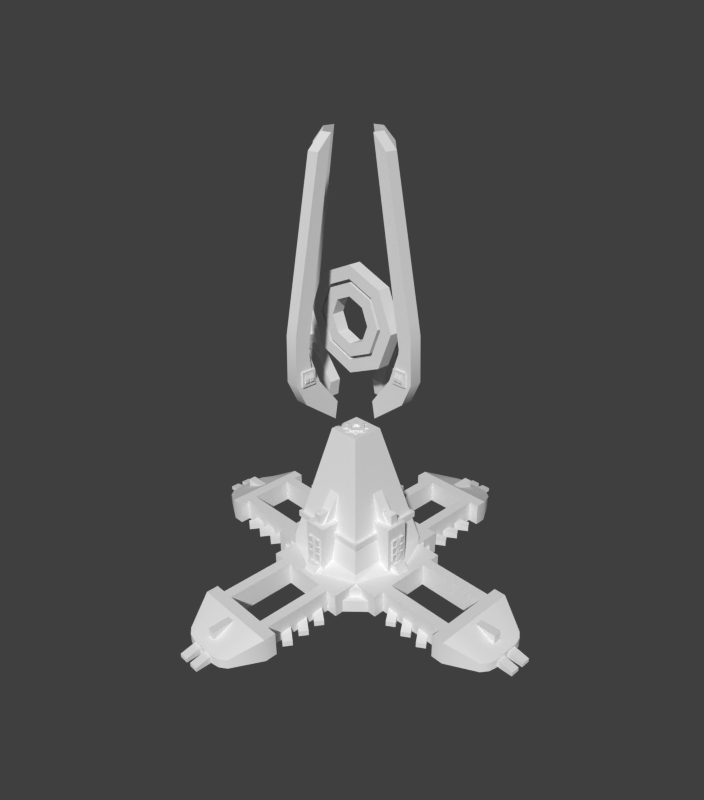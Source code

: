 # Source: Sensor_tower.blend  (saved by Blender 2.58.1; exported with 4.5.12 LTS)
import bpy
from mathutils import Matrix  # noqa: F401  (used for matrix-valued properties, if any)

bpy.ops.wm.read_factory_settings(use_empty=True)
scene = bpy.context.scene
scene.name = 'Scene'

# ---- collections
col_collection_1 = bpy.data.collections.new('Collection 1'); scene.collection.children.link(col_collection_1)

# ---- materials (node trees are filled in below, after node groups)
mat_material = bpy.data.materials.new('Material')
mat_material.alpha_threshold = 0.0
mat_material.use_transparent_shadow = False
mat_material.roughness = 0.5
mat_material.line_color = (0.0, 0.0, 0.0, 1.0)

# ---- material node trees

# ---- world
world_world = bpy.data.worlds.new('World'); scene.world = world_world
world_world.use_sun_shadow = False
world_world.sun_shadow_jitter_overblur = 0.0
world_world.cycles.sampling_method = 'MANUAL'
world_world.cycles.sample_map_resolution = 256

# ---- cameras
cam_camera = bpy.data.cameras.new('Camera')
cam_camera.clip_end = 100.0
cam_camera.lens = 35.0
cam_camera.ortho_scale = 7.314
cam_camera.dof.focus_distance = 0.0
cam_camera.dof.aperture_fstop = 128.0

# ---- meshes
me_cube_002 = bpy.data.meshes.new('Cube.002')
me_cube_002.from_pydata([(0.1279, -0.05298, -0.5677), (-0.05298, -0.1279, -0.5677), (-0.1279, 0.05298, -0.5677), (0.05298, 0.1279, -0.5677), (0.05298, -0.1279, -0.5677), (-0.1279, -0.05298, -0.5677), (-0.05298, 0.1279, -0.5677), (0.1279, 0.05298, -0.5677), (0.1279, -0.05298, -0.5164), (-0.05298, -0.1279, -0.5164), (-0.1279, 0.05298, -0.5164), (0.05298, 0.1279, -0.5164), (0.05298, -0.1279, -0.5164), (-0.1279, -0.05298, -0.5164), (-0.05298, 0.1279, -0.5164), (0.1279, 0.05298, -0.5164), (0.7071, -0.7071, -3.064), (-0.7071, -0.7071, -3.064), (-0.7071, 0.7071, -3.064), (0.7071, 0.7071, -3.064), (1.0, 6.159e-07, -2.684), (6.914e-07, -1.0, -2.684), (-1.0, -7.669e-07, -2.684), (-8.424e-07, 1.0, -2.684), (0.7071, -0.7071, -2.684), (-0.7071, -0.7071, -2.684), (-0.7071, 0.7071, -2.684), (0.7071, 0.7071, -2.684), (1.122, -0.7071, -2.684), (-0.7071, -1.122, -2.684), (-1.122, 0.7071, -2.684), (0.7071, 1.122, -2.684), (1.122, 6.159e-07, -2.684), (7.006e-07, -1.122, -2.684), (-1.122, -7.853e-07, -2.684), (-8.7e-07, 1.122, -2.684), (1.122, 0.7071, -2.684), (0.7071, -1.122, -2.684), (-1.122, -0.7071, -2.684), (-0.7071, 1.122, -2.684), (1.122, -0.7071, -3.064), (-0.7071, -1.122, -3.064), (-1.122, 0.7071, -3.064), (0.7071, 1.122, -3.064), (1.122, -4.371e-08, -3.064), (4.099e-08, -1.122, -3.064), (-1.122, -1.257e-07, -3.064), (-2.104e-07, 1.122, -3.064), (1.122, 0.7071, -3.064), (0.7071, -1.122, -3.064), (-1.122, -0.7071, -3.064), (-0.7071, 1.122, -3.064), (0.7071, -0.7071, -2.528), (-0.7071, -0.7071, -2.528), (-0.7071, 0.7071, -2.528), (0.7071, 0.7071, -2.528), (0.7071, 6.159e-07, -2.528), (6.693e-07, -0.7071, -2.528), (-0.7071, -7.227e-07, -2.528), (-7.761e-07, 0.7071, -2.528), (0.2547, 4.125e-07, -0.5522), (4.318e-07, -0.2547, -0.5522), (-0.2547, -4.51e-07, -0.5522), (-4.702e-07, 0.2547, -0.5522), (0.2547, -0.2547, -0.5522), (-0.2547, -0.2547, -0.5522), (-0.2547, 0.2547, -0.5522), (0.2547, 0.2547, -0.5522), (1.727e-09, 1.907e-07, -0.5522), (1.122, -0.3536, -2.684), (-0.3536, -1.122, -2.684), (-1.122, 0.3536, -2.684), (0.3536, 1.122, -2.684), (1.122, -0.3536, -3.064), (-0.3536, -1.122, -3.064), (-1.122, 0.3536, -3.064), (0.3536, 1.122, -3.064), (1.122, 0.3536, -2.684), (0.3536, -1.122, -2.684), (-1.122, -0.3536, -2.684), (-0.3536, 1.122, -2.684), (1.122, 0.3536, -3.064), (0.3536, -1.122, -3.064), (-1.122, -0.3536, -3.064), (-0.3536, 1.122, -3.064), (1.122, -0.5303, -2.684), (-0.5303, -1.122, -2.684), (-1.122, 0.5303, -2.684), (0.5303, 1.122, -2.684), (1.122, -0.5303, -3.064), (-0.5303, -1.122, -3.064), (-1.122, 0.5303, -3.064), (0.5303, 1.122, -3.064), (1.122, 0.5303, -2.684), (0.5303, -1.122, -2.684), (-1.122, -0.5303, -2.684), (-0.5303, 1.122, -2.684), (1.122, 0.5303, -3.064), (0.5303, -1.122, -3.064), (-1.122, -0.5303, -3.064), (-0.5303, 1.122, -3.064), (2.244, 0.5303, -3.064), (0.5303, -2.244, -3.064), (-2.244, -0.5303, -3.064), (-0.5303, 2.244, -3.064), (2.244, 0.5303, -2.684), (0.5303, -2.244, -2.684), (-2.244, -0.5303, -2.684), (-0.5303, 2.244, -2.684), (2.244, -0.5303, -3.064), (-0.5303, -2.244, -3.064), (-2.244, 0.5303, -3.064), (0.5303, 2.244, -3.064), (2.244, -0.5303, -2.684), (-0.5303, -2.244, -2.684), (-2.244, 0.5303, -2.684), (0.5303, 2.244, -2.684), (2.244, 0.3536, -3.064), (0.3536, -2.244, -3.064), (-2.244, -0.3536, -3.064), (-0.3536, 2.244, -3.064), (2.244, 0.3536, -2.684), (0.3536, -2.244, -2.684), (-2.244, -0.3536, -2.684), (-0.3536, 2.244, -2.684), (2.244, -0.3536, -3.064), (-0.3536, -2.244, -3.064), (-2.244, 0.3536, -3.064), (0.3536, 2.244, -3.064), (2.244, -0.3536, -2.684), (-0.3536, -2.244, -2.684), (-2.244, 0.3536, -2.684), (0.3536, 2.244, -2.684), (2.435, -0.3536, -2.684), (-0.3536, -2.435, -2.684), (-2.435, 0.3536, -2.684), (0.3536, 2.435, -2.684), (2.435, 0.3536, -2.684), (0.3536, -2.435, -2.684), (-2.435, -0.3536, -2.684), (-0.3536, 2.435, -2.684), (2.435, -0.5303, -2.684), (-0.5303, -2.435, -2.684), (-2.435, 0.5303, -2.684), (0.5303, 2.435, -2.684), (2.435, 0.5303, -2.684), (0.5303, -2.435, -2.684), (-2.435, -0.5303, -2.684), (-0.5303, 2.435, -2.684), (2.435, 0.7003, -3.064), (0.7003, -2.435, -3.064), (-2.435, -0.7003, -3.064), (-0.7003, 2.435, -3.064), (2.435, 0.7003, -2.684), (0.7003, -2.435, -2.684), (-2.435, -0.7003, -2.684), (-0.7003, 2.435, -2.684), (2.435, -0.7003, -3.064), (-0.7003, -2.435, -3.064), (-2.435, 0.7003, -3.064), (0.7003, 2.435, -3.064), (2.435, -0.7003, -2.684), (-0.7003, -2.435, -2.684), (-2.435, 0.7003, -2.684), (0.7003, 2.435, -2.684), (2.244, -0.7003, -2.684), (-0.7003, -2.244, -2.684), (-2.244, 0.7003, -2.684), (0.7003, 2.244, -2.684), (2.244, -0.7003, -3.064), (-0.7003, -2.244, -3.064), (-2.244, 0.7003, -3.064), (0.7003, 2.244, -3.064), (2.244, 0.7003, -2.684), (0.7003, -2.244, -2.684), (-2.244, -0.7003, -2.684), (-0.7003, 2.244, -2.684), (2.244, 0.7003, -3.064), (0.7003, -2.244, -3.064), (-2.244, -0.7003, -3.064), (-0.7003, 2.244, -3.064), (2.903, -0.4458, -2.913), (-0.4458, -2.903, -2.913), (-2.903, 0.4458, -2.913), (0.4458, 2.903, -2.913), (2.903, -0.4458, -3.064), (-0.4458, -2.903, -3.064), (-2.903, 0.4458, -3.064), (0.4458, 2.903, -3.064), (2.903, 0.4458, -2.913), (0.4458, -2.903, -2.913), (-2.903, -0.4458, -2.913), (-0.4458, 2.903, -2.913), (2.903, 0.4458, -3.064), (0.4458, -2.903, -3.064), (-2.903, -0.4458, -3.064), (-0.4458, 2.903, -3.064), (2.98, 0.3376, -3.064), (0.3376, -2.98, -3.064), (-2.98, -0.3376, -3.064), (-0.3376, 2.98, -3.064), (2.98, 0.3376, -2.913), (0.3376, -2.98, -2.913), (-2.98, -0.3376, -2.913), (-0.3376, 2.98, -2.913), (2.98, -0.3376, -3.064), (-0.3376, -2.98, -3.064), (-2.98, 0.3376, -3.064), (0.3376, 2.98, -3.064), (2.98, -0.3376, -2.913), (-0.3376, -2.98, -2.913), (-2.98, 0.3376, -2.913), (0.3376, 2.98, -2.913), (3.005, 0.2251, -3.064), (0.2251, -3.005, -3.064), (-3.005, -0.2251, -3.064), (-0.2251, 3.005, -3.064), (3.005, 0.2251, -2.913), (0.2251, -3.005, -2.913), (-3.005, -0.2251, -2.913), (-0.2251, 3.005, -2.913), (3.005, -0.2251, -3.064), (-0.2251, -3.005, -3.064), (-3.005, 0.2251, -3.064), (0.2251, 3.005, -3.064), (3.005, -0.2251, -2.913), (-0.2251, -3.005, -2.913), (-3.005, 0.2251, -2.913), (0.2251, 3.005, -2.913), (0.8819, 0.1829, -2.724), (0.1829, -0.8819, -2.724), (-0.8819, -0.1829, -2.724), (-0.1829, 0.8819, -2.724), (0.8819, -0.1829, -2.724), (-0.1829, -0.8819, -2.724), (-0.8819, 0.1829, -2.724), (0.1829, 0.8819, -2.724), (0.4745, -0.1829, -2.724), (-0.1829, -0.4745, -2.724), (-0.4745, 0.1829, -2.724), (0.1829, 0.4745, -2.724), (0.4745, 0.1829, -2.724), (0.1829, -0.4745, -2.724), (-0.4745, -0.1829, -2.724), (-0.1829, 0.4745, -2.724), (0.8819, 0.1829, -1.894), (0.1829, -0.8819, -1.894), (-0.8819, -0.1829, -1.894), (-0.1829, 0.8819, -1.894), (0.8819, -0.1829, -1.894), (-0.1829, -0.8819, -1.894), (-0.8819, 0.1829, -1.894), (0.1829, 0.8819, -1.894), (0.1742, -0.1829, -1.894), (-0.1829, -0.1742, -1.894), (-0.1742, 0.1829, -1.894), (0.1829, 0.1742, -1.894), (0.1742, 0.1829, -1.894), (0.1829, -0.1742, -1.894), (-0.1742, -0.1829, -1.894), (-0.1829, 0.1742, -1.894), (0.8075, 0.08885, -1.968), (0.08885, -0.8075, -1.968), (-0.8075, -0.08885, -1.968), (-0.08885, 0.8075, -1.968), (0.8075, -0.08885, -1.968), (-0.08885, -0.8075, -1.968), (-0.8075, 0.08885, -1.968), (0.08885, 0.8075, -1.968), (0.5177, -0.08885, -1.968), (-0.08885, -0.5177, -1.968), (-0.5177, 0.08885, -1.968), (0.08885, 0.5177, -1.968), (0.5177, 0.08885, -1.968), (0.08885, -0.5177, -1.968), (-0.5177, -0.08885, -1.968), (-0.08885, 0.5177, -1.968), (0.3495, 0.08885, -1.303), (0.08885, -0.3495, -1.303), (-0.3495, -0.08885, -1.303), (-0.08885, 0.3495, -1.303), (0.3495, -0.08885, -1.303), (-0.08885, -0.3495, -1.303), (-0.3495, 0.08885, -1.303), (0.08885, 0.3495, -1.303), (0.65, -0.55, -2.15), (-0.55, -0.65, -2.15), (-0.65, 0.55, -2.15), (0.55, 0.65, -2.15), (0.65, -0.65, -2.15), (-0.65, -0.65, -2.15), (-0.65, 0.65, -2.15), (0.65, 0.65, -2.15), (0.55, -0.65, -2.15), (-0.65, -0.55, -2.15), (-0.55, 0.65, -2.15), (0.65, 0.55, -2.15), (0.55, -0.55, -2.15), (-0.55, -0.55, -2.15), (-0.55, 0.55, -2.15), (0.55, 0.55, -2.15), (0.65, -0.55, -2.05), (-0.55, -0.65, -2.05), (-0.65, 0.55, -2.05), (0.55, 0.65, -2.05), (0.65, -0.65, -2.05), (-0.65, -0.65, -2.05), (-0.65, 0.65, -2.05), (0.65, 0.65, -2.05), (0.55, -0.65, -2.05), (-0.65, -0.55, -2.05), (-0.55, 0.65, -2.05), (0.65, 0.55, -2.05), (0.55, -0.55, -2.05), (-0.55, -0.55, -2.05), (-0.55, 0.55, -2.05), (0.55, 0.55, -2.05), (0.55, -0.15, -2.05), (-0.15, -0.55, -2.05), (-0.55, 0.15, -2.05), (0.15, 0.55, -2.05), (0.65, -0.15, -2.05), (-0.15, -0.65, -2.05), (-0.65, 0.15, -2.05), (0.15, 0.65, -2.05), (0.55, -0.15, -2.15), (-0.15, -0.55, -2.15), (-0.55, 0.15, -2.15), (0.15, 0.55, -2.15), (0.65, -0.15, -2.15), (-0.15, -0.65, -2.15), (-0.65, 0.15, -2.15), (0.15, 0.65, -2.15), (0.15, -0.55, -2.05), (-0.55, -0.15, -2.05), (-0.15, 0.55, -2.05), (0.55, 0.15, -2.05), (0.15, -0.65, -2.05), (-0.65, -0.15, -2.05), (-0.15, 0.65, -2.05), (0.65, 0.15, -2.05), (0.15, -0.55, -2.15), (-0.55, -0.15, -2.15), (-0.15, 0.55, -2.15), (0.55, 0.15, -2.15), (0.15, -0.65, -2.15), (-0.65, -0.15, -2.15), (-0.15, 0.65, -2.15), (0.65, 0.15, -2.15), (1.087, -0.6, -3.064), (-0.6, -1.087, -3.064), (-1.087, 0.6, -3.064), (0.6, 1.087, -3.064), (0.6, -1.087, -3.064), (-1.087, -0.6, -3.064), (-0.6, 1.087, -3.064), (1.087, 0.6, -3.064), (1.087, -0.6, -2.864), (-0.6, -1.087, -2.864), (-1.087, 0.6, -2.864), (0.6, 1.087, -2.864), (0.6, -1.087, -2.864), (-1.087, -0.6, -2.864), (-0.6, 1.087, -2.864), (1.087, 0.6, -2.864), (0.6, -0.6, -2.864), (-0.6, -0.6, -2.864), (-0.6, 0.6, -2.864), (0.6, 0.6, -2.864), (0.8414, -0.7, -2.901), (-0.7, -0.8414, -2.901), (-0.8414, 0.7, -2.901), (0.7, 0.8414, -2.901), (0.7, -0.8414, -2.901), (-0.8414, -0.7, -2.901), (-0.7, 0.8414, -2.901), (0.8414, 0.7, -2.901), (0.7707, -0.6293, -2.722), (-0.6293, -0.7707, -2.722), (-0.7707, 0.6293, -2.722), (0.6293, 0.7707, -2.722), (0.8414, -0.7, -2.722), (-0.7, -0.8414, -2.722), (-0.8414, 0.7, -2.722), (0.7, 0.8414, -2.722), (0.7, -0.8414, -2.722), (-0.8414, -0.7, -2.722), (-0.7, 0.8414, -2.722), (0.8414, 0.7, -2.722), (0.6293, -0.7707, -2.722), (-0.7707, -0.6293, -2.722), (-0.6293, 0.7707, -2.722), (0.7707, 0.6293, -2.722), (2.964, -0.04636, -3.064), (-0.04636, -2.964, -3.064), (-2.964, 0.04636, -3.064), (0.04636, 2.964, -3.064), (3.25, -0.04636, -3.064), (-0.04636, -3.25, -3.064), (-3.25, 0.04636, -3.064), (0.04636, 3.25, -3.064), (3.25, -0.1938, -3.064), (-0.1938, -3.25, -3.064), (-3.25, 0.1938, -3.064), (0.1938, 3.25, -3.064), (2.964, -0.1938, -3.064), (-0.1938, -2.964, -3.064), (-2.964, 0.1938, -3.064), (0.1938, 2.964, -3.064), (2.964, -0.04636, -2.942), (-0.04636, -2.964, -2.942), (-2.964, 0.04636, -2.942), (0.04636, 2.964, -2.942), (3.25, -0.04636, -3.003), (-0.04636, -3.25, -3.003), (-3.25, 0.04636, -3.003), (0.04636, 3.25, -3.003), (3.25, -0.1938, -3.003), (-0.1938, -3.25, -3.003), (-3.25, 0.1938, -3.003), (0.1938, 3.25, -3.003), (2.964, -0.1938, -2.942), (-0.1938, -2.964, -2.942), (-2.964, 0.1938, -2.942), (0.1938, 2.964, -2.942), (2.964, 0.1938, -2.942), (0.1938, -2.964, -2.942), (-2.964, -0.1938, -2.942), (-0.1938, 2.964, -2.942), (3.25, 0.1938, -3.003), (0.1938, -3.25, -3.003), (-3.25, -0.1938, -3.003), (-0.1938, 3.25, -3.003), (3.25, 0.04636, -3.003), (0.04636, -3.25, -3.003), (-3.25, -0.04636, -3.003), (-0.04636, 3.25, -3.003), (2.964, 0.04636, -2.942), (0.04636, -2.964, -2.942), (-2.964, -0.04636, -2.942), (-0.04636, 2.964, -2.942), (2.964, 0.1938, -3.064), (0.1938, -2.964, -3.064), (-2.964, -0.1938, -3.064), (-0.1938, 2.964, -3.064), (3.25, 0.1938, -3.064), (0.1938, -3.25, -3.064), (-3.25, -0.1938, -3.064), (-0.1938, 3.25, -3.064), (3.25, 0.04636, -3.064), (0.04636, -3.25, -3.064), (-3.25, -0.04636, -3.064), (-0.04636, 3.25, -3.064), (2.964, 0.04636, -3.064), (0.04636, -2.964, -3.064), (-2.964, -0.04636, -3.064), (-0.04636, 2.964, -3.064), (1.812, -0.4904, -2.917), (-0.4904, -1.812, -2.917), (-1.812, 0.4904, -2.917), (0.4904, 1.812, -2.917), (1.971, -0.728, -2.98), (-0.728, -1.971, -2.98), (-1.971, 0.728, -2.98), (0.728, 1.971, -2.98), (2.093, -0.6463, -2.98), (-0.6463, -2.093, -2.98), (-2.093, 0.6463, -2.98), (0.6463, 2.093, -2.98), (1.935, -0.4087, -2.917), (-0.4087, -1.935, -2.917), (-1.935, 0.4087, -2.917), (0.4087, 1.935, -2.917), (1.812, -0.4904, -3.064), (-0.4904, -1.812, -3.064), (-1.812, 0.4904, -3.064), (0.4904, 1.812, -3.064), (1.971, -0.728, -3.064), (-0.728, -1.971, -3.064), (-1.971, 0.728, -3.064), (0.728, 1.971, -3.064), (2.093, -0.6463, -3.064), (-0.6463, -2.093, -3.064), (-2.093, 0.6463, -3.064), (0.6463, 2.093, -3.064), (1.935, -0.4087, -3.064), (-0.4087, -1.935, -3.064), (-1.935, 0.4087, -3.064), (0.4087, 1.935, -3.064), (1.635, -0.4087, -3.064), (-0.4087, -1.635, -3.064), (-1.635, 0.4087, -3.064), (0.4087, 1.635, -3.064), (1.793, -0.6463, -3.064), (-0.6463, -1.793, -3.064), (-1.793, 0.6463, -3.064), (0.6463, 1.793, -3.064), (1.671, -0.728, -3.064), (-0.728, -1.671, -3.064), (-1.671, 0.728, -3.064), (0.728, 1.671, -3.064), (1.512, -0.4904, -3.064), (-0.4904, -1.512, -3.064), (-1.512, 0.4904, -3.064), (0.4904, 1.512, -3.064), (1.635, -0.4087, -2.917), (-0.4087, -1.635, -2.917), (-1.635, 0.4087, -2.917), (0.4087, 1.635, -2.917), (1.793, -0.6463, -2.98), (-0.6463, -1.793, -2.98), (-1.793, 0.6463, -2.98), (0.6463, 1.793, -2.98), (1.671, -0.728, -2.98), (-0.728, -1.671, -2.98), (-1.671, 0.728, -2.98), (0.728, 1.671, -2.98), (1.512, -0.4904, -2.917), (-0.4904, -1.512, -2.917), (-1.512, 0.4904, -2.917), (0.4904, 1.512, -2.917), (1.212, -0.4904, -2.917), (-0.4904, -1.212, -2.917), (-1.212, 0.4904, -2.917), (0.4904, 1.212, -2.917), (1.371, -0.728, -2.98), (-0.728, -1.371, -2.98), (-1.371, 0.728, -2.98), (0.728, 1.371, -2.98), (1.493, -0.6463, -2.98), (-0.6463, -1.493, -2.98), (-1.493, 0.6463, -2.98), (0.6463, 1.493, -2.98), (1.335, -0.4087, -2.917), (-0.4087, -1.335, -2.917), (-1.335, 0.4087, -2.917), (0.4087, 1.335, -2.917), (1.212, -0.4904, -3.064), (-0.4904, -1.212, -3.064), (-1.212, 0.4904, -3.064), (0.4904, 1.212, -3.064), (1.371, -0.728, -3.064), (-0.728, -1.371, -3.064), (-1.371, 0.728, -3.064), (0.728, 1.371, -3.064), (1.493, -0.6463, -3.064), (-0.6463, -1.493, -3.064), (-1.493, 0.6463, -3.064), (0.6463, 1.493, -3.064), (1.335, -0.4087, -3.064), (-0.4087, -1.335, -3.064), (-1.335, 0.4087, -3.064), (0.4087, 1.335, -3.064), (1.335, 0.4087, -3.064), (0.4087, -1.335, -3.064), (-1.335, -0.4087, -3.064), (-0.4087, 1.335, -3.064), (1.493, 0.6463, -3.064), (0.6463, -1.493, -3.064), (-1.493, -0.6463, -3.064), (-0.6463, 1.493, -3.064), (1.371, 0.728, -3.064), (0.728, -1.371, -3.064), (-1.371, -0.728, -3.064), (-0.728, 1.371, -3.064), (1.212, 0.4904, -3.064), (0.4904, -1.212, -3.064), (-1.212, -0.4904, -3.064), (-0.4904, 1.212, -3.064), (1.335, 0.4087, -2.917), (0.4087, -1.335, -2.917), (-1.335, -0.4087, -2.917), (-0.4087, 1.335, -2.917), (1.493, 0.6463, -2.98), (0.6463, -1.493, -2.98), (-1.493, -0.6463, -2.98), (-0.6463, 1.493, -2.98), (1.371, 0.728, -2.98), (0.728, -1.371, -2.98), (-1.371, -0.728, -2.98), (-0.728, 1.371, -2.98), (1.212, 0.4904, -2.917), (0.4904, -1.212, -2.917), (-1.212, -0.4904, -2.917), (-0.4904, 1.212, -2.917), (1.512, 0.4904, -2.917), (0.4904, -1.512, -2.917), (-1.512, -0.4904, -2.917), (-0.4904, 1.512, -2.917), (1.671, 0.728, -2.98), (0.728, -1.671, -2.98), (-1.671, -0.728, -2.98), (-0.728, 1.671, -2.98), (1.793, 0.6463, -2.98), (0.6463, -1.793, -2.98), (-1.793, -0.6463, -2.98), (-0.6463, 1.793, -2.98), (1.635, 0.4087, -2.917), (0.4087, -1.635, -2.917), (-1.635, -0.4087, -2.917), (-0.4087, 1.635, -2.917), (1.512, 0.4904, -3.064), (0.4904, -1.512, -3.064), (-1.512, -0.4904, -3.064), (-0.4904, 1.512, -3.064), (1.671, 0.728, -3.064), (0.728, -1.671, -3.064), (-1.671, -0.728, -3.064), (-0.728, 1.671, -3.064), (1.793, 0.6463, -3.064), (0.6463, -1.793, -3.064), (-1.793, -0.6463, -3.064), (-0.6463, 1.793, -3.064), (1.635, 0.4087, -3.064), (0.4087, -1.635, -3.064), (-1.635, -0.4087, -3.064), (-0.4087, 1.635, -3.064), (1.935, 0.4087, -3.064), (0.4087, -1.935, -3.064), (-1.935, -0.4087, -3.064), (-0.4087, 1.935, -3.064), (2.093, 0.6463, -3.064), (0.6463, -2.093, -3.064), (-2.093, -0.6463, -3.064), (-0.6463, 2.093, -3.064), (1.971, 0.728, -3.064), (0.728, -1.971, -3.064), (-1.971, -0.728, -3.064), (-0.728, 1.971, -3.064), (1.812, 0.4904, -3.064), (0.4904, -1.812, -3.064), (-1.812, -0.4904, -3.064), (-0.4904, 1.812, -3.064), (1.935, 0.4087, -2.917), (0.4087, -1.935, -2.917), (-1.935, -0.4087, -2.917), (-0.4087, 1.935, -2.917), (2.093, 0.6463, -2.98), (0.6463, -2.093, -2.98), (-2.093, -0.6463, -2.98), (-0.6463, 2.093, -2.98), (1.971, 0.728, -2.98), (0.728, -1.971, -2.98), (-1.971, -0.728, -2.98), (-0.728, 1.971, -2.98), (1.812, 0.4904, -2.917), (0.4904, -1.812, -2.917), (-1.812, -0.4904, -2.917), (-0.4904, 1.812, -2.917), (1.049, 0.1, -2.708), (0.1, -1.049, -2.708), (-1.049, -0.1, -2.708), (-0.1, 1.049, -2.708), (1.049, -0.1, -2.708), (-0.1, -1.049, -2.708), (-1.049, 0.1, -2.708), (0.1, 1.049, -2.708), (0.8, -0.1, -2.708), (-0.1, -0.8, -2.708), (-0.8, 0.1, -2.708), (0.1, 0.8, -2.708), (0.8, 0.1, -2.708), (0.1, -0.8, -2.708), (-0.8, -0.1, -2.708), (-0.1, 0.8, -2.708), (0.9706, 0.1, -2.57), (0.1, -0.9706, -2.57), (-0.9706, -0.1, -2.57), (-0.1, 0.9706, -2.57), (0.9706, -0.1, -2.57), (-0.1, -0.9706, -2.57), (-0.9706, 0.1, -2.57), (0.1, 0.9706, -2.57), (0.8, -0.1, -2.57), (-0.1, -0.8, -2.57), (-0.8, 0.1, -2.57), (0.1, 0.8, -2.57), (0.8, 0.1, -2.57), (0.1, -0.8, -2.57), (-0.8, -0.1, -2.57), (-0.1, 0.8, -2.57), (0.8629, 0.02285, -2.37), (0.02285, -0.8629, -2.37), (-0.8629, -0.02285, -2.37), (-0.02285, 0.8629, -2.37), (0.8629, -0.02285, -2.37), (-0.02285, -0.8629, -2.37), (-0.8629, 0.02285, -2.37), (0.02285, 0.8629, -2.37), (0.8992, -0.02285, -2.37), (-0.02285, -0.8992, -2.37), (-0.8992, 0.02285, -2.37), (0.02285, 0.8992, -2.37), (0.8992, 0.02285, -2.37), (0.02285, -0.8992, -2.37), (-0.8992, -0.02285, -2.37), (-0.02285, 0.8992, -2.37), (0.8629, 0.03424, -2.508), (0.03424, -0.8629, -2.508), (-0.8629, -0.03424, -2.508), (-0.03424, 0.8629, -2.508), (0.8629, -0.03424, -2.508), (-0.03424, -0.8629, -2.508), (-0.8629, 0.03424, -2.508), (0.03424, 0.8629, -2.508), (0.9212, -0.03424, -2.508), (-0.03424, -0.9212, -2.508), (-0.9212, 0.03424, -2.508), (0.03424, 0.9212, -2.508), (0.9212, 0.03424, -2.508), (0.03424, -0.9212, -2.508), (-0.9212, -0.03424, -2.508), (-0.03424, 0.9212, -2.508), (0.9212, 0.03424, -2.378), (0.03424, -0.9212, -2.378), (-0.9212, -0.03424, -2.378), (-0.03424, 0.9212, -2.378), (0.9212, -0.03424, -2.378), (-0.03424, -0.9212, -2.378), (-0.9212, 0.03424, -2.378), (0.03424, 0.9212, -2.378), (0.8629, -0.03424, -2.378), (-0.03424, -0.8629, -2.378), (-0.8629, 0.03424, -2.378), (0.03424, 0.8629, -2.378), (0.8629, 0.03424, -2.378), (0.03424, -0.8629, -2.378), (-0.8629, -0.03424, -2.378), (-0.03424, 0.8629, -2.378), (0.8992, 0.02285, -2.24), (0.02285, -0.8992, -2.24), (-0.8992, -0.02285, -2.24), (-0.02285, 0.8992, -2.24), (0.8992, -0.02285, -2.24), (-0.02285, -0.8992, -2.24), (-0.8992, 0.02285, -2.24), (0.02285, 0.8992, -2.24), (0.8629, -0.02285, -2.24), (-0.02285, -0.8629, -2.24), (-0.8629, 0.02285, -2.24), (0.02285, 0.8629, -2.24), (0.8629, 0.02285, -2.24), (0.02285, -0.8629, -2.24), (-0.8629, -0.02285, -2.24), (-0.02285, 0.8629, -2.24), (0.8629, 0.02285, -2.11), (0.02285, -0.8629, -2.11), (-0.8629, -0.02285, -2.11), (-0.02285, 0.8629, -2.11), (0.8629, -0.02285, -2.11), (-0.02285, -0.8629, -2.11), (-0.8629, 0.02285, -2.11), (0.02285, 0.8629, -2.11), (0.8992, -0.02285, -2.11), (-0.02285, -0.8992, -2.11), (-0.8992, 0.02285, -2.11), (0.02285, 0.8992, -2.11), (0.8992, 0.02285, -2.11), (0.02285, -0.8992, -2.11), (-0.8992, -0.02285, -2.11), (-0.02285, 0.8992, -2.11), (0.8629, 0.03424, -2.248), (0.03424, -0.8629, -2.248), (-0.8629, -0.03424, -2.248), (-0.03424, 0.8629, -2.248), (0.8629, -0.03424, -2.248), (-0.03424, -0.8629, -2.248), (-0.8629, 0.03424, -2.248), (0.03424, 0.8629, -2.248), (0.9212, -0.03424, -2.248), (-0.03424, -0.9212, -2.248), (-0.9212, 0.03424, -2.248), (0.03424, 0.9212, -2.248), (0.9212, 0.03424, -2.248), (0.03424, -0.9212, -2.248), (-0.9212, -0.03424, -2.248), (-0.03424, 0.9212, -2.248), (0.9212, 0.04576, -2.37), (0.04576, -0.9212, -2.37), (-0.9212, -0.04576, -2.37), (-0.04576, 0.9212, -2.37), (0.9212, 0.1142, -2.37), (0.1142, -0.9212, -2.37), (-0.9212, -0.1142, -2.37), (-0.1142, 0.9212, -2.37), (0.8629, 0.1142, -2.37), (0.1142, -0.8629, -2.37), (-0.8629, -0.1142, -2.37), (-0.1142, 0.8629, -2.37), (0.8629, 0.04576, -2.37), (0.04576, -0.8629, -2.37), (-0.8629, -0.04576, -2.37), (-0.04576, 0.8629, -2.37), (0.8992, 0.05715, -2.508), (0.05715, -0.8992, -2.508), (-0.8992, -0.05715, -2.508), (-0.05715, 0.8992, -2.508), (0.8992, 0.1028, -2.508), (0.1028, -0.8992, -2.508), (-0.8992, -0.1028, -2.508), (-0.1028, 0.8992, -2.508), (0.8629, 0.1028, -2.508), (0.1028, -0.8629, -2.508), (-0.8629, -0.1028, -2.508), (-0.1028, 0.8629, -2.508), (0.8629, 0.05715, -2.508), (0.05715, -0.8629, -2.508), (-0.8629, -0.05715, -2.508), (-0.05715, 0.8629, -2.508), (0.8629, 0.05715, -2.378), (0.05715, -0.8629, -2.378), (-0.8629, -0.05715, -2.378), (-0.05715, 0.8629, -2.378), (0.8629, 0.1028, -2.378), (0.1028, -0.8629, -2.378), (-0.8629, -0.1028, -2.378), (-0.1028, 0.8629, -2.378), (0.8992, 0.1028, -2.378), (0.1028, -0.8992, -2.378), (-0.8992, -0.1028, -2.378), (-0.1028, 0.8992, -2.378), (0.8992, 0.05715, -2.378), (0.05715, -0.8992, -2.378), (-0.8992, -0.05715, -2.378), (-0.05715, 0.8992, -2.378), (0.8629, 0.04576, -2.24), (0.04576, -0.8629, -2.24), (-0.8629, -0.04576, -2.24), (-0.04576, 0.8629, -2.24), (0.8629, 0.1142, -2.24), (0.1142, -0.8629, -2.24), (-0.8629, -0.1142, -2.24), (-0.1142, 0.8629, -2.24), (0.9212, 0.1142, -2.24), (0.1142, -0.9212, -2.24), (-0.9212, -0.1142, -2.24), (-0.1142, 0.9212, -2.24), (0.9212, 0.04576, -2.24), (0.04576, -0.9212, -2.24), (-0.9212, -0.04576, -2.24), (-0.04576, 0.9212, -2.24), (0.9212, 0.04576, -2.11), (0.04576, -0.9212, -2.11), (-0.9212, -0.04576, -2.11), (-0.04576, 0.9212, -2.11), (0.9212, 0.1142, -2.11), (0.1142, -0.9212, -2.11), (-0.9212, -0.1142, -2.11), (-0.1142, 0.9212, -2.11), (0.8629, 0.1142, -2.11), (0.1142, -0.8629, -2.11), (-0.8629, -0.1142, -2.11), (-0.1142, 0.8629, -2.11), (0.8629, 0.04576, -2.11), (0.04576, -0.8629, -2.11), (-0.8629, -0.04576, -2.11), (-0.04576, 0.8629, -2.11), (0.8992, 0.05715, -2.248), (0.05715, -0.8992, -2.248), (-0.8992, -0.05715, -2.248), (-0.05715, 0.8992, -2.248), (0.8992, 0.1028, -2.248), (0.1028, -0.8992, -2.248), (-0.8992, -0.1028, -2.248), (-0.1028, 0.8992, -2.248), (0.8629, 0.1028, -2.248), (0.1028, -0.8629, -2.248), (-0.8629, -0.1028, -2.248), (-0.1028, 0.8629, -2.248), (0.8629, 0.05715, -2.248), (0.05715, -0.8629, -2.248), (-0.8629, -0.05715, -2.248), (-0.05715, 0.8629, -2.248), (0.8629, -0.1028, -2.248), (-0.1028, -0.8629, -2.248), (-0.8629, 0.1028, -2.248), (0.1028, 0.8629, -2.248), (0.8629, -0.05715, -2.248), (-0.05715, -0.8629, -2.248), (-0.8629, 0.05715, -2.248), (0.05715, 0.8629, -2.248), (0.8992, -0.05715, -2.248), (-0.05715, -0.8992, -2.248), (-0.8992, 0.05715, -2.248), (0.05715, 0.8992, -2.248), (0.8992, -0.1028, -2.248), (-0.1028, -0.8992, -2.248), (-0.8992, 0.1028, -2.248), (0.1028, 0.8992, -2.248), (0.8629, -0.1142, -2.11), (-0.1142, -0.8629, -2.11), (-0.8629, 0.1142, -2.11), (0.1142, 0.8629, -2.11), (0.8629, -0.04576, -2.11), (-0.04576, -0.8629, -2.11), (-0.8629, 0.04576, -2.11), (0.04576, 0.8629, -2.11), (0.9212, -0.04576, -2.11), (-0.04576, -0.9212, -2.11), (-0.9212, 0.04576, -2.11), (0.04576, 0.9212, -2.11), (0.9212, -0.1142, -2.11), (-0.1142, -0.9212, -2.11), (-0.9212, 0.1142, -2.11), (0.1142, 0.9212, -2.11), (0.9212, -0.1142, -2.24), (-0.1142, -0.9212, -2.24), (-0.9212, 0.1142, -2.24), (0.1142, 0.9212, -2.24), (0.9212, -0.04576, -2.24), (-0.04576, -0.9212, -2.24), (-0.9212, 0.04576, -2.24), (0.04576, 0.9212, -2.24), (0.8629, -0.04576, -2.24), (-0.04576, -0.8629, -2.24), (-0.8629, 0.04576, -2.24), (0.04576, 0.8629, -2.24), (0.8629, -0.1142, -2.24), (-0.1142, -0.8629, -2.24), (-0.8629, 0.1142, -2.24), (0.1142, 0.8629, -2.24), (0.8992, -0.1028, -2.378), (-0.1028, -0.8992, -2.378), (-0.8992, 0.1028, -2.378), (0.1028, 0.8992, -2.378), (0.8992, -0.05715, -2.378), (-0.05715, -0.8992, -2.378), (-0.8992, 0.05715, -2.378), (0.05715, 0.8992, -2.378), (0.8629, -0.05715, -2.378), (-0.05715, -0.8629, -2.378), (-0.8629, 0.05715, -2.378), (0.05715, 0.8629, -2.378), (0.8629, -0.1028, -2.378), (-0.1028, -0.8629, -2.378), (-0.8629, 0.1028, -2.378), (0.1028, 0.8629, -2.378), (0.8629, -0.1028, -2.508), (-0.1028, -0.8629, -2.508), (-0.8629, 0.1028, -2.508), (0.1028, 0.8629, -2.508), (0.8629, -0.05715, -2.508), (-0.05715, -0.8629, -2.508), (-0.8629, 0.05715, -2.508), (0.05715, 0.8629, -2.508), (0.8992, -0.05715, -2.508), (-0.05715, -0.8992, -2.508), (-0.8992, 0.05715, -2.508), (0.05715, 0.8992, -2.508), (0.8992, -0.1028, -2.508), (-0.1028, -0.8992, -2.508), (-0.8992, 0.1028, -2.508), (0.1028, 0.8992, -2.508), (0.8629, -0.1142, -2.37), (-0.1142, -0.8629, -2.37), (-0.8629, 0.1142, -2.37), (0.1142, 0.8629, -2.37), (0.8629, -0.04576, -2.37), (-0.04576, -0.8629, -2.37), (-0.8629, 0.04576, -2.37), (0.04576, 0.8629, -2.37), (0.9212, -0.04576, -2.37), (-0.04576, -0.9212, -2.37), (-0.9212, 0.04576, -2.37), (0.04576, 0.9212, -2.37), (0.9212, -0.1142, -2.37), (-0.1142, -0.9212, -2.37), (-0.9212, 0.1142, -2.37), (0.1142, 0.9212, -2.37), (0.8221, 0.0603, -2.061), (0.0603, -0.8221, -2.061), (-0.8221, -0.0603, -2.061), (-0.0603, 0.8221, -2.061), (0.8221, -0.0603, -2.061), (-0.0603, -0.8221, -2.061), (-0.8221, 0.0603, -2.061), (0.0603, 0.8221, -2.061), (0.8221, 0.0603, -1.719), (0.0603, -0.8221, -1.719), (-0.8221, -0.0603, -1.719), (-0.0603, 0.8221, -1.719), (0.8221, -0.0603, -1.719), (-0.0603, -0.8221, -1.719), (-0.8221, 0.0603, -1.719), (0.0603, 0.8221, -1.719), (0.622, -0.0603, -1.719), (-0.0603, -0.622, -1.719), (-0.622, 0.0603, -1.719), (0.0603, 0.622, -1.719), (0.622, 0.0603, -1.719), (0.0603, -0.622, -1.719), (-0.622, -0.0603, -1.719), (-0.0603, 0.622, -1.719), (0.6654, 0.0503, -1.719), (0.0503, -0.6654, -1.719), (-0.6654, -0.0503, -1.719), (-0.0503, 0.6654, -1.719), (0.6654, -0.0503, -1.719), (-0.0503, -0.6654, -1.719), (-0.6654, 0.0503, -1.719), (0.0503, 0.6654, -1.719), (0.8121, -0.0503, -1.719), (-0.0503, -0.8121, -1.719), (-0.8121, 0.0503, -1.719), (0.0503, 0.8121, -1.719), (0.8121, 0.0503, -1.719), (0.0503, -0.8121, -1.719), (-0.8121, -0.0503, -1.719), (-0.0503, 0.8121, -1.719), (0.8121, 0.0503, -1.73), (0.0503, -0.8121, -1.73), (-0.8121, -0.0503, -1.73), (-0.0503, 0.8121, -1.73), (0.8121, -0.0503, -1.73), (-0.0503, -0.8121, -1.73), (-0.8121, 0.0503, -1.73), (0.0503, 0.8121, -1.73), (0.6654, -0.0503, -1.73), (-0.0503, -0.6654, -1.73), (-0.6654, 0.0503, -1.73), (0.0503, 0.6654, -1.73), (0.6654, 0.0503, -1.73), (0.0503, -0.6654, -1.73), (-0.6654, -0.0503, -1.73), (-0.0503, 0.6654, -1.73), (0.8064, 0.01323, -1.734), (0.01323, -0.8064, -1.734), (-0.8064, -0.01323, -1.734), (-0.01323, 0.8064, -1.734), (0.8064, -0.01323, -1.734), (-0.01323, -0.8064, -1.734), (-0.8064, 0.01323, -1.734), (0.01323, 0.8064, -1.734), (0.6711, -0.01323, -1.734), (-0.01323, -0.6711, -1.734), (-0.6711, 0.01323, -1.734), (0.01323, 0.6711, -1.734), (0.6711, 0.01323, -1.734), (0.01323, -0.6711, -1.734), (-0.6711, -0.01323, -1.734), (-0.01323, 0.6711, -1.734), (0.8014, 0.008231, -1.713), (0.008231, -0.8014, -1.713), (-0.8014, -0.008231, -1.713), (-0.008231, 0.8014, -1.713), (0.8014, -0.008231, -1.713), (-0.008231, -0.8014, -1.713), (-0.8014, 0.008231, -1.713), (0.008231, 0.8014, -1.713), (0.6761, -0.008231, -1.713), (-0.008231, -0.6761, -1.713), (-0.6761, 0.008231, -1.713), (0.008231, 0.6761, -1.713), (0.6761, 0.008231, -1.713), (0.008231, -0.6761, -1.713), (-0.6761, -0.008231, -1.713), (-0.008231, 0.6761, -1.713), (0.6761, 0.03823, -1.713), (0.03823, -0.6761, -1.713), (-0.6761, -0.03823, -1.713), (-0.03823, 0.6761, -1.713), (0.6761, 0.02177, -1.713), (0.02177, -0.6761, -1.713), (-0.6761, -0.02177, -1.713), (-0.02177, 0.6761, -1.713), (0.8014, 0.02177, -1.713), (0.02177, -0.8014, -1.713), (-0.8014, -0.02177, -1.713), (-0.02177, 0.8014, -1.713), (0.8014, 0.03823, -1.713), (0.03823, -0.8014, -1.713), (-0.8014, -0.03823, -1.713), (-0.03823, 0.8014, -1.713), (0.6711, 0.04323, -1.734), (0.04323, -0.6711, -1.734), (-0.6711, -0.04323, -1.734), (-0.04323, 0.6711, -1.734), (0.6711, 0.01677, -1.734), (0.01677, -0.6711, -1.734), (-0.6711, -0.01677, -1.734), (-0.01677, 0.6711, -1.734), (0.8064, 0.01677, -1.734), (0.01677, -0.8064, -1.734), (-0.8064, -0.01677, -1.734), (-0.01677, 0.8064, -1.734), (0.8064, 0.04323, -1.734), (0.04323, -0.8064, -1.734), (-0.8064, -0.04323, -1.734), (-0.04323, 0.8064, -1.734), (0.8064, -0.01677, -1.734), (-0.01677, -0.8064, -1.734), (-0.8064, 0.01677, -1.734), (0.01677, 0.8064, -1.734), (0.8064, -0.04323, -1.734), (-0.04323, -0.8064, -1.734), (-0.8064, 0.04323, -1.734), (0.04323, 0.8064, -1.734), (0.6711, -0.04323, -1.734), (-0.04323, -0.6711, -1.734), (-0.6711, 0.04323, -1.734), (0.04323, 0.6711, -1.734), (0.6711, -0.01677, -1.734), (-0.01677, -0.6711, -1.734), (-0.6711, 0.01677, -1.734), (0.01677, 0.6711, -1.734), (0.8014, -0.02177, -1.713), (-0.02177, -0.8014, -1.713), (-0.8014, 0.02177, -1.713), (0.02177, 0.8014, -1.713), (0.8014, -0.03823, -1.713), (-0.03823, -0.8014, -1.713), (-0.8014, 0.03823, -1.713), (0.03823, 0.8014, -1.713), (0.6761, -0.03823, -1.713), (-0.03823, -0.6761, -1.713), (-0.6761, 0.03823, -1.713), (0.03823, 0.6761, -1.713), (0.6761, -0.02177, -1.713), (-0.02177, -0.6761, -1.713), (-0.6761, 0.02177, -1.713), (0.02177, 0.6761, -1.713), (2.838, 0.06323, -2.909), (0.06323, -2.838, -2.909), (-2.838, -0.06323, -2.909), (-0.06323, 2.838, -2.909), (2.838, -0.06323, -2.909), (-0.06323, -2.838, -2.909), (-2.838, 0.06323, -2.909), (0.06323, 2.838, -2.909), (2.838, 0.06323, -2.71), (0.06323, -2.838, -2.71), (-2.838, -0.06323, -2.71), (-0.06323, 2.838, -2.71), (2.838, -0.06323, -2.71), (-0.06323, -2.838, -2.71), (-2.838, 0.06323, -2.71), (0.06323, 2.838, -2.71), (2.417, -0.06323, -2.71), (-0.06323, -2.417, -2.71), (-2.417, 0.06323, -2.71), (0.06323, 2.417, -2.71), (2.417, 0.06323, -2.71), (0.06323, -2.417, -2.71), (-2.417, -0.06323, -2.71), (-0.06323, 2.417, -2.71), (0.06396, -0.02649, -0.5677), (-0.02649, -0.06396, -0.5677), (-0.06396, 0.02649, -0.5677), (0.02649, 0.06396, -0.5677), (0.06396, -0.02649, -0.5164), (-0.02649, -0.06396, -0.5164), (-0.06396, 0.02649, -0.5164), (0.02649, 0.06396, -0.5164), (0.02649, -0.06396, -0.5677), (-0.06396, -0.02649, -0.5677), (-0.02649, 0.06396, -0.5677), (0.06396, 0.02649, -0.5677), (0.02649, -0.06396, -0.5164), (-0.06396, -0.02649, -0.5164), (-0.02649, 0.06396, -0.5164), (0.06396, 0.02649, -0.5164), (0.1903, 0.02129, -0.5635), (0.02129, -0.1903, -0.5635), (-0.1903, -0.02129, -0.5635), (-0.02129, 0.1903, -0.5635), (0.1903, -0.02129, -0.5635), (-0.02129, -0.1903, -0.5635), (-0.1903, 0.02129, -0.5635), (0.02129, 0.1903, -0.5635), (0.1164, -0.02129, -0.5635), (-0.02129, -0.1164, -0.5635), (-0.1164, 0.02129, -0.5635), (0.02129, 0.1164, -0.5635), (0.1164, 0.02129, -0.5635), (0.02129, -0.1164, -0.5635), (-0.1164, -0.02129, -0.5635), (-0.02129, 0.1164, -0.5635), (0.1903, 0.02129, -0.5426), (0.02129, -0.1903, -0.5426), (-0.1903, -0.02129, -0.5426), (-0.02129, 0.1903, -0.5426), (0.1903, -0.02129, -0.5426), (-0.02129, -0.1903, -0.5426), (-0.1903, 0.02129, -0.5426), (0.02129, 0.1903, -0.5426), (0.1164, -0.02129, -0.5262), (-0.02129, -0.1164, -0.5262), (-0.1164, 0.02129, -0.5262), (0.02129, 0.1164, -0.5262), (0.1164, 0.02129, -0.5262), (0.02129, -0.1164, -0.5262), (-0.1164, -0.02129, -0.5262), (-0.02129, 0.1164, -0.5262), (0.09737, -0.06726, -0.5262), (-0.06726, -0.09737, -0.5262), (-0.09737, 0.06726, -0.5262), (0.06726, 0.09737, -0.5262), (0.06726, -0.09737, -0.5262), (-0.09737, -0.06726, -0.5262), (-0.06726, 0.09737, -0.5262), (0.09737, 0.06726, -0.5262), (0.1195, -0.1496, -0.5426), (-0.1496, -0.1195, -0.5426), (-0.1195, 0.1496, -0.5426), (0.1496, 0.1195, -0.5426), (0.1496, -0.1195, -0.5426), (-0.1195, -0.1496, -0.5426), (-0.1496, 0.1195, -0.5426), (0.1195, 0.1496, -0.5426), (0.09737, -0.06726, -0.5635), (-0.06726, -0.09737, -0.5635), (-0.09737, 0.06726, -0.5635), (0.06726, 0.09737, -0.5635), (0.06726, -0.09737, -0.5635), (-0.09737, -0.06726, -0.5635), (-0.06726, 0.09737, -0.5635), (0.09737, 0.06726, -0.5635), (0.1195, -0.1496, -0.5635), (-0.1496, -0.1195, -0.5635), (-0.1195, 0.1496, -0.5635), (0.1496, 0.1195, -0.5635), (0.1496, -0.1195, -0.5635), (-0.1195, -0.1496, -0.5635), (-0.1496, 0.1195, -0.5635), (0.1195, 0.1496, -0.5635)], [], [(8, 0, 7, 15), (4, 12, 9, 1), (5, 13, 10, 2), (6, 14, 11, 3), (0, 8, 12, 4), (1, 9, 13, 5), (2, 10, 14, 6), (3, 11, 15, 7), (24, 16, 40, 28), (25, 17, 41, 29), (26, 18, 42, 30), (27, 19, 43, 31), (19, 27, 36, 48), (16, 24, 37, 49), (17, 25, 38, 50), (18, 26, 39, 51), (24, 20, 56, 52), (25, 21, 57, 53), (26, 22, 58, 54), (27, 23, 59, 55), (20, 27, 55, 56), (21, 24, 52, 57), (22, 25, 53, 58), (23, 26, 54, 59), (56, 55, 67, 60), (57, 52, 64, 61), (58, 53, 65, 62), (59, 54, 66, 63), (52, 56, 60, 64), (53, 57, 61, 65), (54, 58, 62, 66), (55, 59, 63, 67), (68, 60, 67), (68, 61, 64), (68, 62, 65), (68, 63, 66), (68, 64, 60), (68, 65, 61), (68, 66, 62), (68, 67, 63), (69, 20, 24), (70, 21, 25), (71, 22, 26), (72, 23, 27), (69, 32, 20), (70, 33, 21), (71, 34, 22), (72, 35, 23), (77, 27, 20), (78, 24, 21), (79, 25, 22), (80, 26, 23), (32, 77, 20), (33, 78, 21), (34, 79, 22), (35, 80, 23), (77, 32, 44, 81), (78, 33, 45, 82), (79, 34, 46, 83), (80, 35, 47, 84), (32, 69, 73, 44), (33, 70, 74, 45), (34, 71, 75, 46), (35, 72, 76, 47), (28, 85, 24), (29, 86, 25), (30, 87, 26), (31, 88, 27), (85, 69, 24), (86, 70, 25), (87, 71, 26), (88, 72, 27), (77, 93, 27), (78, 94, 24), (79, 95, 25), (80, 96, 26), (93, 36, 27), (94, 37, 24), (95, 38, 25), (96, 39, 26), (36, 93, 97, 48), (37, 94, 98, 49), (38, 95, 99, 50), (39, 96, 100, 51), (85, 28, 40, 89), (86, 29, 41, 90), (87, 30, 42, 91), (88, 31, 43, 92), (85, 89, 109, 113), (86, 90, 110, 114), (87, 91, 111, 115), (88, 92, 112, 116), (97, 93, 105, 101), (98, 94, 106, 102), (99, 95, 107, 103), (100, 96, 108, 104), (93, 77, 121, 105), (94, 78, 122, 106), (95, 79, 123, 107), (96, 80, 124, 108), (69, 85, 113, 129), (70, 86, 114, 130), (71, 87, 115, 131), (72, 88, 116, 132), (73, 69, 129, 125), (74, 70, 130, 126), (75, 71, 131, 127), (76, 72, 132, 128), (77, 81, 117, 121), (78, 82, 118, 122), (79, 83, 119, 123), (80, 84, 120, 124), (129, 113, 141, 133), (130, 114, 142, 134), (131, 115, 143, 135), (132, 116, 144, 136), (105, 121, 137, 145), (106, 122, 138, 146), (107, 123, 139, 147), (108, 124, 140, 148), (129, 133, 137, 121), (130, 134, 138, 122), (131, 135, 139, 123), (132, 136, 140, 124), (125, 129, 121, 117), (126, 130, 122, 118), (127, 131, 123, 119), (128, 132, 124, 120), (105, 145, 153, 173), (106, 146, 154, 174), (107, 147, 155, 175), (108, 148, 156, 176), (141, 113, 165, 161), (142, 114, 166, 162), (143, 115, 167, 163), (144, 116, 168, 164), (101, 105, 173, 177), (102, 106, 174, 178), (103, 107, 175, 179), (104, 108, 176, 180), (113, 109, 169, 165), (114, 110, 170, 166), (115, 111, 171, 167), (116, 112, 172, 168), (177, 173, 153, 149), (178, 174, 154, 150), (179, 175, 155, 151), (180, 176, 156, 152), (165, 169, 157, 161), (166, 170, 158, 162), (167, 171, 159, 163), (168, 172, 160, 164), (153, 145, 201, 189), (154, 146, 202, 190), (155, 147, 203, 191), (156, 148, 204, 192), (149, 153, 189, 193), (150, 154, 190, 194), (151, 155, 191, 195), (152, 156, 192, 196), (161, 157, 185, 181), (162, 158, 186, 182), (163, 159, 187, 183), (164, 160, 188, 184), (141, 161, 181, 209), (142, 162, 182, 210), (143, 163, 183, 211), (144, 164, 184, 212), (137, 133, 225, 217), (138, 134, 226, 218), (139, 135, 227, 219), (140, 136, 228, 220), (145, 137, 217, 201), (146, 138, 218, 202), (147, 139, 219, 203), (148, 140, 220, 204), (133, 141, 209, 225), (134, 142, 210, 226), (135, 143, 211, 227), (136, 144, 212, 228), (201, 217, 213, 197), (202, 218, 214, 198), (203, 219, 215, 199), (204, 220, 216, 200), (225, 209, 205, 221), (226, 210, 206, 222), (227, 211, 207, 223), (228, 212, 208, 224), (225, 221, 213, 217), (226, 222, 214, 218), (227, 223, 215, 219), (228, 224, 216, 220), (205, 209, 181, 185), (206, 210, 182, 186), (207, 211, 183, 187), (208, 212, 184, 188), (201, 197, 193, 189), (202, 198, 194, 190), (203, 199, 195, 191), (204, 200, 196, 192), (245, 257, 253, 249), (246, 258, 254, 250), (247, 259, 255, 251), (248, 260, 256, 252), (229, 245, 249, 233), (230, 246, 250, 234), (231, 247, 251, 235), (232, 248, 252, 236), (233, 249, 253, 237), (234, 250, 254, 238), (235, 251, 255, 239), (236, 252, 256, 240), (241, 257, 245, 229), (242, 258, 246, 230), (243, 259, 247, 231), (244, 260, 248, 232), (261, 277, 281, 265), (262, 278, 282, 266), (263, 279, 283, 267), (264, 280, 284, 268), (265, 281, 269), (266, 282, 270), (267, 283, 271), (268, 284, 272), (261, 273, 277), (262, 274, 278), (263, 275, 279), (264, 276, 280), (293, 297, 285, 289), (294, 298, 286, 290), (295, 299, 287, 291), (296, 300, 288, 292), (301, 313, 309, 305), (302, 314, 310, 306), (303, 315, 311, 307), (304, 316, 312, 308), (285, 301, 305, 289), (286, 302, 306, 290), (287, 303, 307, 291), (288, 304, 308, 292), (289, 305, 309, 293), (290, 306, 310, 294), (291, 307, 311, 295), (292, 308, 312, 296), (301, 285, 329, 321), (302, 286, 330, 322), (303, 287, 331, 323), (304, 288, 332, 324), (313, 301, 321, 317), (314, 302, 322, 318), (315, 303, 323, 319), (316, 304, 324, 320), (285, 297, 325, 329), (286, 298, 326, 330), (287, 299, 327, 331), (288, 300, 328, 332), (293, 309, 337, 345), (294, 310, 338, 346), (295, 311, 339, 347), (296, 312, 340, 348), (309, 313, 333, 337), (310, 314, 334, 338), (311, 315, 335, 339), (312, 316, 336, 340), (297, 293, 345, 341), (298, 294, 346, 342), (299, 295, 347, 343), (300, 296, 348, 344), (349, 357, 361, 353), (350, 358, 362, 354), (351, 359, 363, 355), (352, 360, 364, 356), (357, 365, 361), (358, 366, 362), (359, 367, 363), (360, 368, 364), (377, 389, 385, 381), (378, 390, 386, 382), (379, 391, 387, 383), (380, 392, 388, 384), (369, 381, 385, 373), (370, 382, 386, 374), (371, 383, 387, 375), (372, 384, 388, 376), (409, 421, 417, 413), (410, 422, 418, 414), (411, 423, 419, 415), (412, 424, 420, 416), (393, 409, 413, 397), (394, 410, 414, 398), (395, 411, 415, 399), (396, 412, 416, 400), (397, 413, 417, 401), (398, 414, 418, 402), (399, 415, 419, 403), (400, 416, 420, 404), (401, 417, 421, 405), (402, 418, 422, 406), (403, 419, 423, 407), (404, 420, 424, 408), (445, 441, 425, 429), (446, 442, 426, 430), (447, 443, 427, 431), (448, 444, 428, 432), (449, 445, 429, 433), (450, 446, 430, 434), (451, 447, 431, 435), (452, 448, 432, 436), (453, 449, 433, 437), (454, 450, 434, 438), (455, 451, 435, 439), (456, 452, 436, 440), (437, 433, 429, 425), (438, 434, 430, 426), (439, 435, 431, 427), (440, 436, 432, 428), (477, 461, 457, 473), (478, 462, 458, 474), (479, 463, 459, 475), (480, 464, 460, 476), (481, 465, 461, 477), (482, 466, 462, 478), (483, 467, 463, 479), (484, 468, 464, 480), (485, 469, 465, 481), (486, 470, 466, 482), (487, 471, 467, 483), (488, 472, 468, 484), (469, 457, 461, 465), (470, 458, 462, 466), (471, 459, 463, 467), (472, 460, 464, 468), (505, 517, 513, 509), (506, 518, 514, 510), (507, 519, 515, 511), (508, 520, 516, 512), (489, 505, 509, 493), (490, 506, 510, 494), (491, 507, 511, 495), (492, 508, 512, 496), (493, 509, 513, 497), (494, 510, 514, 498), (495, 511, 515, 499), (496, 512, 516, 500), (497, 513, 517, 501), (498, 514, 518, 502), (499, 515, 519, 503), (500, 516, 520, 504), (541, 525, 521, 537), (542, 526, 522, 538), (543, 527, 523, 539), (544, 528, 524, 540), (545, 529, 525, 541), (546, 530, 526, 542), (547, 531, 527, 543), (548, 532, 528, 544), (549, 533, 529, 545), (550, 534, 530, 546), (551, 535, 531, 547), (552, 536, 532, 548), (533, 521, 525, 529), (534, 522, 526, 530), (535, 523, 527, 531), (536, 524, 528, 532), (569, 573, 577, 581), (570, 574, 578, 582), (571, 575, 579, 583), (572, 576, 580, 584), (553, 557, 573, 569), (554, 558, 574, 570), (555, 559, 575, 571), (556, 560, 576, 572), (557, 561, 577, 573), (558, 562, 578, 574), (559, 563, 579, 575), (560, 564, 580, 576), (561, 565, 581, 577), (562, 566, 582, 578), (563, 567, 583, 579), (564, 568, 584, 580), (605, 601, 585, 589), (606, 602, 586, 590), (607, 603, 587, 591), (608, 604, 588, 592), (609, 605, 589, 593), (610, 606, 590, 594), (611, 607, 591, 595), (612, 608, 592, 596), (613, 609, 593, 597), (614, 610, 594, 598), (615, 611, 595, 599), (616, 612, 596, 600), (597, 593, 589, 585), (598, 594, 590, 586), (599, 595, 591, 587), (600, 596, 592, 588), (633, 637, 641, 645), (634, 638, 642, 646), (635, 639, 643, 647), (636, 640, 644, 648), (617, 621, 637, 633), (618, 622, 638, 634), (619, 623, 639, 635), (620, 624, 640, 636), (621, 625, 641, 637), (622, 626, 642, 638), (623, 627, 643, 639), (624, 628, 644, 640), (625, 629, 645, 641), (626, 630, 646, 642), (627, 631, 647, 643), (628, 632, 648, 644), (665, 669, 673, 677), (666, 670, 674, 678), (667, 671, 675, 679), (668, 672, 676, 680), (649, 653, 669, 665), (650, 654, 670, 666), (651, 655, 671, 667), (652, 656, 672, 668), (653, 657, 673, 669), (654, 658, 674, 670), (655, 659, 675, 671), (656, 660, 676, 672), (661, 649, 665, 677), (662, 650, 666, 678), (663, 651, 667, 679), (664, 652, 668, 680), (697, 681, 693, 709), (698, 682, 694, 710), (699, 683, 695, 711), (700, 684, 696, 712), (705, 689, 685, 701), (706, 690, 686, 702), (707, 691, 687, 703), (708, 692, 688, 704), (709, 693, 689, 705), (710, 694, 690, 706), (711, 695, 691, 707), (712, 696, 692, 708), (693, 681, 685, 689), (694, 682, 686, 690), (695, 683, 687, 691), (696, 684, 688, 692), (701, 697, 709, 705), (702, 698, 710, 706), (703, 699, 711, 707), (704, 700, 712, 708), (721, 725, 713, 717), (722, 726, 714, 718), (723, 727, 715, 719), (724, 728, 716, 720), (729, 741, 737, 733), (730, 742, 738, 734), (731, 743, 739, 735), (732, 744, 740, 736), (713, 729, 733, 717), (714, 730, 734, 718), (715, 731, 735, 719), (716, 732, 736, 720), (717, 733, 737, 721), (718, 734, 738, 722), (719, 735, 739, 723), (720, 736, 740, 724), (725, 741, 729, 713), (726, 742, 730, 714), (727, 743, 731, 715), (728, 744, 732, 716), (761, 745, 757, 773), (762, 746, 758, 774), (763, 747, 759, 775), (764, 748, 760, 776), (769, 753, 749, 765), (770, 754, 750, 766), (771, 755, 751, 767), (772, 756, 752, 768), (773, 757, 753, 769), (774, 758, 754, 770), (775, 759, 755, 771), (776, 760, 756, 772), (757, 745, 749, 753), (758, 746, 750, 754), (759, 747, 751, 755), (760, 748, 752, 756), (765, 761, 773, 769), (766, 762, 774, 770), (767, 763, 775, 771), (768, 764, 776, 772), (785, 789, 777, 781), (786, 790, 778, 782), (787, 791, 779, 783), (788, 792, 780, 784), (793, 805, 801, 797), (794, 806, 802, 798), (795, 807, 803, 799), (796, 808, 804, 800), (777, 793, 797, 781), (778, 794, 798, 782), (779, 795, 799, 783), (780, 796, 800, 784), (781, 797, 801, 785), (782, 798, 802, 786), (783, 799, 803, 787), (784, 800, 804, 788), (789, 805, 793, 777), (790, 806, 794, 778), (791, 807, 795, 779), (792, 808, 796, 780), (825, 809, 821, 837), (826, 810, 822, 838), (827, 811, 823, 839), (828, 812, 824, 840), (833, 817, 813, 829), (834, 818, 814, 830), (835, 819, 815, 831), (836, 820, 816, 832), (837, 821, 817, 833), (838, 822, 818, 834), (839, 823, 819, 835), (840, 824, 820, 836), (821, 809, 813, 817), (822, 810, 814, 818), (823, 811, 815, 819), (824, 812, 816, 820), (829, 825, 837, 833), (830, 826, 838, 834), (831, 827, 839, 835), (832, 828, 840, 836), (849, 853, 841, 845), (850, 854, 842, 846), (851, 855, 843, 847), (852, 856, 844, 848), (857, 869, 865, 861), (858, 870, 866, 862), (859, 871, 867, 863), (860, 872, 868, 864), (841, 857, 861, 845), (842, 858, 862, 846), (843, 859, 863, 847), (844, 860, 864, 848), (845, 861, 865, 849), (846, 862, 866, 850), (847, 863, 867, 851), (848, 864, 868, 852), (853, 869, 857, 841), (854, 870, 858, 842), (855, 871, 859, 843), (856, 872, 860, 844), (889, 873, 885, 901), (890, 874, 886, 902), (891, 875, 887, 903), (892, 876, 888, 904), (897, 881, 877, 893), (898, 882, 878, 894), (899, 883, 879, 895), (900, 884, 880, 896), (901, 885, 881, 897), (902, 886, 882, 898), (903, 887, 883, 899), (904, 888, 884, 900), (885, 873, 877, 881), (886, 874, 878, 882), (887, 875, 879, 883), (888, 876, 880, 884), (893, 889, 901, 897), (894, 890, 902, 898), (895, 891, 903, 899), (896, 892, 904, 900), (913, 917, 905, 909), (914, 918, 906, 910), (915, 919, 907, 911), (916, 920, 908, 912), (921, 933, 929, 925), (922, 934, 930, 926), (923, 935, 931, 927), (924, 936, 932, 928), (905, 921, 925, 909), (906, 922, 926, 910), (907, 923, 927, 911), (908, 924, 928, 912), (909, 925, 929, 913), (910, 926, 930, 914), (911, 927, 931, 915), (912, 928, 932, 916), (917, 933, 921, 905), (918, 934, 922, 906), (919, 935, 923, 907), (920, 936, 924, 908), (953, 937, 949, 965), (954, 938, 950, 966), (955, 939, 951, 967), (956, 940, 952, 968), (961, 945, 941, 957), (962, 946, 942, 958), (963, 947, 943, 959), (964, 948, 944, 960), (965, 949, 945, 961), (966, 950, 946, 962), (967, 951, 947, 963), (968, 952, 948, 964), (949, 937, 941, 945), (950, 938, 942, 946), (951, 939, 943, 947), (952, 940, 944, 948), (957, 953, 965, 961), (958, 954, 966, 962), (959, 955, 967, 963), (960, 956, 968, 964), (969, 977, 981, 973), (970, 978, 982, 974), (971, 979, 983, 975), (972, 980, 984, 976), (973, 981, 985), (974, 982, 986), (975, 983, 987), (976, 984, 988), (969, 989, 977), (970, 990, 978), (971, 991, 979), (972, 992, 980), (977, 989, 993, 1005), (978, 990, 994, 1006), (979, 991, 995, 1007), (980, 992, 996, 1008), (989, 985, 997, 993), (990, 986, 998, 994), (991, 987, 999, 995), (992, 988, 1000, 996), (985, 981, 1001, 997), (986, 982, 1002, 998), (987, 983, 1003, 999), (988, 984, 1004, 1000), (981, 977, 1005, 1001), (982, 978, 1006, 1002), (983, 979, 1007, 1003), (984, 980, 1008, 1004), (1001, 1005, 1009, 1013), (1002, 1006, 1010, 1014), (1003, 1007, 1011, 1015), (1004, 1008, 1012, 1016), (997, 1001, 1013, 1017), (998, 1002, 1014, 1018), (999, 1003, 1015, 1019), (1000, 1004, 1016, 1020), (993, 997, 1017, 1021), (994, 998, 1018, 1022), (995, 999, 1019, 1023), (996, 1000, 1020, 1024), (1005, 993, 1021, 1009), (1006, 994, 1022, 1010), (1007, 995, 1023, 1011), (1008, 996, 1024, 1012), (1009, 1021, 1017, 1013), (1010, 1022, 1018, 1014), (1011, 1023, 1019, 1015), (1012, 1024, 1020, 1016), (1033, 1037, 1025, 1029), (1034, 1038, 1026, 1030), (1035, 1039, 1027, 1031), (1036, 1040, 1028, 1032), (1041, 1053, 1049, 1045), (1042, 1054, 1050, 1046), (1043, 1055, 1051, 1047), (1044, 1056, 1052, 1048), (1025, 1041, 1045, 1029), (1026, 1042, 1046, 1030), (1027, 1043, 1047, 1031), (1028, 1044, 1048, 1032), (1029, 1045, 1049, 1033), (1030, 1046, 1050, 1034), (1031, 1047, 1051, 1035), (1032, 1048, 1052, 1036), (1033, 1049, 1053, 1037), (1034, 1050, 1054, 1038), (1035, 1051, 1055, 1039), (1036, 1052, 1056, 1040), (1037, 1053, 1041, 1025), (1038, 1054, 1042, 1026), (1039, 1055, 1043, 1027), (1040, 1056, 1044, 1028), (1073, 1057, 1069, 1085), (1074, 1058, 1070, 1086), (1075, 1059, 1071, 1087), (1076, 1060, 1072, 1088), (1077, 1061, 1057, 1073), (1078, 1062, 1058, 1074), (1079, 1063, 1059, 1075), (1080, 1064, 1060, 1076), (1081, 1065, 1061, 1077), (1082, 1066, 1062, 1078), (1083, 1067, 1063, 1079), (1084, 1068, 1064, 1080), (1085, 1069, 1065, 1081), (1086, 1070, 1066, 1082), (1087, 1071, 1067, 1083), (1088, 1072, 1068, 1084), (1069, 1057, 1061, 1065), (1070, 1058, 1062, 1066), (1071, 1059, 1063, 1067), (1072, 1060, 1064, 1068), (1077, 1073, 1085, 1081), (1078, 1074, 1086, 1082), (1079, 1075, 1087, 1083), (1080, 1076, 1088, 1084), (1097, 1101, 1089, 1093), (1098, 1102, 1090, 1094), (1099, 1103, 1091, 1095), (1100, 1104, 1092, 1096), (1105, 1117, 1113, 1109), (1106, 1118, 1114, 1110), (1107, 1119, 1115, 1111), (1108, 1120, 1116, 1112), (1089, 1105, 1109, 1093), (1090, 1106, 1110, 1094), (1091, 1107, 1111, 1095), (1092, 1108, 1112, 1096), (1093, 1109, 1113, 1097), (1094, 1110, 1114, 1098), (1095, 1111, 1115, 1099), (1096, 1112, 1116, 1100), (1097, 1113, 1117, 1101), (1098, 1114, 1118, 1102), (1099, 1115, 1119, 1103), (1100, 1116, 1120, 1104), (1101, 1117, 1105, 1089), (1102, 1118, 1106, 1090), (1103, 1119, 1107, 1091), (1104, 1120, 1108, 1092), (1129, 1141, 1137, 1133), (1130, 1142, 1138, 1134), (1131, 1143, 1139, 1135), (1132, 1144, 1140, 1136), (1121, 1129, 1133, 1125), (1122, 1130, 1134, 1126), (1123, 1131, 1135, 1127), (1124, 1132, 1136, 1128), (1125, 1133, 1137), (1126, 1134, 1138), (1127, 1135, 1139), (1128, 1136, 1140), (1121, 1141, 1129), (1122, 1142, 1130), (1123, 1143, 1131), (1124, 1144, 1132), (15, 1160, 1149, 8), (12, 1157, 1150, 9), (13, 1158, 1151, 10), (14, 1159, 1152, 11), (8, 1149, 1157, 12), (9, 1150, 1158, 13), (10, 1151, 1159, 14), (11, 1152, 1160, 15), (1145, 1153, 1157, 1149), (1146, 1154, 1158, 1150), (1147, 1155, 1159, 1151), (1148, 1156, 1160, 1152), (1156, 1145, 1149, 1160), (1153, 1146, 1150, 1157), (1154, 1147, 1151, 1158), (1155, 1148, 1152, 1159), (1177, 1189, 1185, 1181), (1178, 1190, 1186, 1182), (1179, 1191, 1187, 1183), (1180, 1192, 1188, 1184), (1161, 1177, 1181, 1165), (1162, 1178, 1182, 1166), (1163, 1179, 1183, 1167), (1164, 1180, 1184, 1168), (1165, 1181, 1185, 1169), (1166, 1182, 1186, 1170), (1167, 1183, 1187, 1171), (1168, 1184, 1188, 1172), (1173, 1189, 1177, 1161), (1174, 1190, 1178, 1162), (1175, 1191, 1179, 1163), (1176, 1192, 1180, 1164), (1209, 1193, 1205, 1221), (1210, 1194, 1206, 1222), (1211, 1195, 1207, 1223), (1212, 1196, 1208, 1224), (1217, 1201, 1197, 1213), (1218, 1202, 1198, 1214), (1219, 1203, 1199, 1215), (1220, 1204, 1200, 1216), (1221, 1205, 1201, 1217), (1222, 1206, 1202, 1218), (1223, 1207, 1203, 1219), (1224, 1208, 1204, 1220), (1205, 1193, 1197, 1201), (1206, 1194, 1198, 1202), (1207, 1195, 1199, 1203), (1208, 1196, 1200, 1204)])
me_cube_002.polygons.foreach_set('use_smooth', [0, 0, 0, 0, 0, 0, 0, 0, 1, 1, 1, 1, 1, 1, 1, 1, 1, 1, 1, 1, 1, 1, 1, 1, 1, 1, 1, 1, 1, 1, 1, 1, 1, 1, 1, 1, 1, 1, 1, 1, 1, 1, 1, 1, 1, 1, 1, 1, 1, 1, 1, 1, 1, 1, 1, 1, 1, 1, 1, 1, 1, 1, 1, 1, 1, 1, 1, 1, 1, 1, 1, 1, 1, 1, 1, 1, 1, 1, 1, 1, 1, 1, 1, 1, 1, 1, 1, 1, 1, 1, 1, 1, 1, 1, 1, 1, 1, 1, 1, 1, 1, 1, 1, 1, 1, 1, 1, 1, 1, 1, 1, 1, 1, 1, 1, 1, 1, 1, 1, 1, 1, 1, 1, 1, 1, 1, 1, 1, 1, 1, 1, 1, 1, 1, 1, 1, 1, 1, 1, 1, 1, 1, 1, 1, 1, 1, 1, 1, 1, 1, 1, 1, 1, 1, 1, 1, 1, 1, 1, 1, 1, 1, 1, 1, 1, 1, 1, 1, 1, 1, 1, 1, 1, 1, 1, 1, 1, 1, 1, 1, 1, 1, 1, 1, 1, 1, 1, 1, 1, 1, 1, 1, 1, 1, 1, 1, 1, 1, 1, 1, 1, 1, 1, 1, 1, 1, 1, 1, 1, 1, 1, 1, 1, 1, 1, 1, 1, 1, 1, 1, 1, 1, 1, 1, 1, 1, 1, 1, 1, 1, 1, 1, 1, 1, 1, 1, 1, 1, 1, 1, 1, 1, 1, 1, 1, 1, 1, 1, 1, 1, 1, 1, 1, 1, 1, 1, 1, 1, 1, 1, 1, 1, 1, 1, 1, 1, 1, 1, 1, 1, 1, 1, 1, 1, 1, 1, 1, 1, 1, 1, 1, 1, 1, 1, 1, 1, 1, 1, 1, 1, 1, 1, 1, 1, 1, 1, 1, 1, 1, 1, 1, 1, 1, 1, 1, 1, 1, 1, 1, 1, 1, 1, 1, 1, 1, 1, 1, 1, 1, 1, 1, 1, 1, 1, 1, 1, 1, 1, 1, 1, 1, 1, 1, 1, 1, 1, 1, 1, 1, 1, 1, 1, 1, 1, 1, 1, 1, 1, 1, 1, 1, 1, 1, 1, 1, 1, 1, 1, 1, 1, 1, 1, 1, 1, 1, 1, 1, 1, 1, 1, 1, 1, 1, 1, 1, 1, 1, 1, 1, 1, 1, 1, 1, 1, 1, 1, 1, 1, 1, 1, 1, 1, 1, 1, 1, 1, 1, 1, 1, 1, 1, 1, 1, 1, 1, 1, 1, 1, 1, 1, 1, 1, 1, 1, 1, 1, 1, 1, 1, 1, 1, 1, 1, 1, 1, 1, 1, 1, 1, 1, 1, 1, 1, 1, 1, 1, 1, 1, 1, 1, 1, 1, 1, 1, 1, 1, 1, 1, 1, 1, 1, 1, 1, 1, 1, 1, 1, 1, 1, 1, 1, 1, 1, 1, 1, 1, 1, 1, 1, 1, 1, 1, 1, 1, 1, 1, 1, 1, 1, 1, 1, 1, 1, 1, 1, 1, 1, 1, 1, 1, 1, 1, 1, 1, 1, 1, 1, 1, 1, 1, 1, 1, 1, 1, 1, 1, 1, 1, 1, 1, 1, 1, 1, 1, 1, 1, 1, 1, 1, 1, 1, 1, 1, 1, 1, 1, 1, 1, 1, 1, 1, 1, 1, 1, 1, 1, 1, 1, 1, 1, 1, 1, 1, 1, 1, 1, 1, 1, 1, 1, 1, 1, 1, 1, 1, 1, 1, 1, 1, 1, 1, 1, 1, 1, 1, 1, 1, 1, 1, 1, 1, 1, 1, 1, 1, 1, 1, 1, 1, 1, 1, 1, 1, 1, 1, 1, 1, 1, 1, 1, 1, 1, 1, 1, 1, 1, 1, 1, 1, 1, 1, 1, 1, 1, 1, 1, 1, 1, 1, 1, 1, 1, 1, 1, 1, 1, 1, 1, 1, 1, 1, 1, 1, 1, 1, 1, 1, 1, 1, 1, 1, 1, 1, 1, 1, 1, 1, 1, 1, 1, 1, 1, 1, 1, 1, 1, 1, 1, 1, 1, 1, 1, 1, 1, 1, 1, 1, 1, 1, 1, 1, 1, 1, 1, 1, 1, 1, 1, 1, 1, 1, 1, 1, 1, 1, 1, 1, 1, 1, 1, 1, 1, 1, 1, 1, 1, 1, 1, 1, 1, 1, 1, 1, 1, 1, 1, 1, 1, 1, 1, 1, 1, 1, 1, 1, 1, 1, 1, 1, 1, 1, 1, 1, 1, 1, 1, 1, 1, 1, 1, 1, 1, 1, 1, 1, 1, 1, 1, 1, 1, 1, 1, 1, 1, 1, 1, 1, 1, 1, 1, 1, 1, 1, 1, 0, 0, 0, 0, 0, 0, 0, 0, 0, 0, 0, 0, 0, 0, 0, 0, 0, 0, 0, 0, 0, 0, 0, 0, 0, 0, 0, 0, 0, 0, 0, 0, 0, 0, 0, 0, 0, 0, 0, 0, 0, 0, 0, 0, 0, 0, 0, 0])
_k = set([(133, 137), (133, 141), (134, 138), (134, 142), (135, 139), (135, 143), (136, 140), (136, 144), (137, 145), (138, 146), (139, 147), (140, 148), (141, 161), (142, 162), (143, 163), (144, 164), (145, 153), (146, 154), (147, 155), (148, 156)])
me_cube_002.attributes.new('sharp_edge', 'BOOLEAN', 'EDGE').data.foreach_set('value', [ (min(e.vertices), max(e.vertices)) in _k for e in me_cube_002.edges])
me_cube_002.materials.append(mat_material)
me_cube_002.use_remesh_preserve_volume = False
me_cube_002.use_remesh_preserve_attributes = False
me_cube_002.use_mirror_vertex_groups = False
me_cube_002.update()
me_cylinder = bpy.data.meshes.new('Cylinder')
me_cylinder.from_pydata([(0.5657, 0.1, 0.5657), (0.8, 0.1, 5.96e-08), (0.5657, 0.1, -0.5657), (1.192e-07, 0.1, -0.8), (-0.5657, 0.1, -0.5657), (-0.8, 0.1, 0.0), (-0.5657, 0.1, 0.5657), (-2.98e-07, 0.1, 0.8), (0.5657, -0.1, 0.5657), (0.8, -0.1, 5.96e-07), (0.5657, -0.1, -0.5657), (3.278e-07, -0.1, -0.8), (-0.5657, -0.1, -0.5657), (-0.8, -0.1, 2.98e-07), (-0.5657, -0.1, 0.5657), (6.557e-07, -0.1, 0.8), (0.4243, 0.1, 0.4243), (0.6, 0.1, 3.717e-09), (0.4243, -0.1, 0.4243), (0.4243, 0.1, -0.4243), (4.633e-08, 0.1, -0.6), (-0.4243, 0.1, -0.4243), (-0.4243, -0.1, -0.4243), (-0.6, 0.1, 3.001e-08), (-0.4243, 0.1, 0.4243), (-2.692e-07, 0.1, 0.6), (-1.64e-07, -0.1, 0.6), (-0.4243, -0.1, 0.4243), (-0.6, -0.1, 5.631e-08), (9.892e-08, -0.1, -0.6), (0.4243, -0.1, -0.4243), (0.6, -0.1, 1.089e-07)], [], [(0, 8, 9, 1), (1, 9, 10, 2), (2, 10, 11, 3), (3, 11, 12, 4), (4, 12, 13, 5), (5, 13, 14, 6), (6, 14, 15, 7), (8, 0, 7, 15), (16, 0, 1, 17), (8, 18, 31, 9), (2, 19, 17, 1), (9, 31, 30, 10), (3, 20, 19, 2), (10, 30, 29, 11), (4, 21, 20, 3), (11, 29, 22, 12), (5, 23, 21, 4), (12, 22, 28, 13), (6, 24, 23, 5), (13, 28, 27, 14), (7, 25, 24, 6), (14, 27, 26, 15), (0, 16, 25, 7), (15, 26, 18, 8), (25, 16, 18, 26), (24, 25, 26, 27), (23, 24, 27, 28), (21, 23, 28, 22), (20, 21, 22, 29), (19, 20, 29, 30), (17, 19, 30, 31), (16, 17, 31, 18)])
me_cylinder.polygons.foreach_set('use_smooth', [True] * 32)
me_cylinder.materials.append(mat_material)
me_cylinder.use_remesh_preserve_volume = False
me_cylinder.use_remesh_preserve_attributes = False
me_cylinder.use_mirror_vertex_groups = False
me_cylinder.update()
me_cylinder_001 = bpy.data.meshes.new('Cylinder.001')
me_cylinder_001.from_pydata([(0.3889, 0.1, 0.3889), (0.55, 0.1, 6.518e-08), (0.3889, 0.1, -0.3889), (8.843e-08, 0.1, -0.55), (-0.3889, 0.1, -0.3889), (-0.55, 0.1, 2.42e-08), (-0.3889, 0.1, 0.3889), (-1.984e-07, 0.1, 0.55), (0.3889, -0.1, 0.3889), (0.55, -0.1, 4.34e-07), (0.3889, -0.1, -0.3889), (2.319e-07, -0.1, -0.55), (-0.3889, -0.1, -0.3889), (-0.55, -0.1, 2.291e-07), (-0.3889, -0.1, 0.3889), (4.572e-07, -0.1, 0.55), (0.2475, 0.1, 0.2475), (0.35, 0.1, 2.968e-08), (0.2475, -0.1, 0.2475), (0.2475, 0.1, -0.2475), (2.682e-08, 0.1, -0.35), (-0.2475, 0.1, -0.2475), (-0.2475, -0.1, -0.2475), (-0.35, 0.1, 4.502e-08), (-0.2475, 0.1, 0.2475), (-1.572e-07, 0.1, 0.35), (-9.589e-08, -0.1, 0.35), (-0.2475, -0.1, 0.2475), (-0.35, -0.1, 6.036e-08), (5.75e-08, -0.1, -0.35), (0.2475, -0.1, -0.2475), (0.35, -0.1, 9.104e-08)], [], [(0, 8, 9, 1), (1, 9, 10, 2), (2, 10, 11, 3), (3, 11, 12, 4), (4, 12, 13, 5), (5, 13, 14, 6), (6, 14, 15, 7), (8, 0, 7, 15), (16, 0, 1, 17), (8, 18, 31, 9), (2, 19, 17, 1), (9, 31, 30, 10), (3, 20, 19, 2), (10, 30, 29, 11), (4, 21, 20, 3), (11, 29, 22, 12), (5, 23, 21, 4), (12, 22, 28, 13), (6, 24, 23, 5), (13, 28, 27, 14), (7, 25, 24, 6), (14, 27, 26, 15), (0, 16, 25, 7), (15, 26, 18, 8), (25, 16, 18, 26), (24, 25, 26, 27), (23, 24, 27, 28), (21, 23, 28, 22), (20, 21, 22, 29), (19, 20, 29, 30), (17, 19, 30, 31), (16, 17, 31, 18)])
me_cylinder_001.polygons.foreach_set('use_smooth', [True] * 32)
me_cylinder_001.materials.append(mat_material)
me_cylinder_001.use_remesh_preserve_volume = False
me_cylinder_001.use_remesh_preserve_attributes = False
me_cylinder_001.use_mirror_vertex_groups = False
me_cylinder_001.update()
me_cube = bpy.data.meshes.new('Cube')
me_cube.from_pydata([(1.019, 0.09492, 0.2333), (0.09492, -1.019, 0.2333), (-1.019, -0.09492, 0.2333), (-0.09492, 1.019, 0.2333), (1.019, -0.09492, 0.2333), (-0.09492, -1.019, 0.2333), (-1.019, 0.09492, 0.2333), (0.09492, 1.019, 0.2333), (0.4893, -0.09492, -0.17), (-0.09492, -0.4893, -0.17), (-0.4893, 0.09492, -0.17), (0.09492, 0.4893, -0.17), (0.4893, 0.09492, -0.17), (0.09492, -0.4893, -0.17), (-0.4893, -0.09492, -0.17), (-0.09492, 0.4893, -0.17), (0.8942, 0.09492, 0.6756), (0.09492, -0.8942, 0.6756), (-0.8942, -0.09492, 0.6756), (-0.09492, 0.8942, 0.6756), (0.8942, -0.09492, 0.6756), (-0.09492, -0.8942, 0.6756), (-0.8942, 0.09492, 0.6756), (0.09492, 0.8942, 0.6756), (0.4431, -0.09492, 0.09057), (-0.09492, -0.4431, 0.09057), (-0.4431, 0.09492, 0.09057), (0.09492, 0.4431, 0.09057), (0.4431, 0.09492, 0.09057), (0.09492, -0.4431, 0.09057), (-0.4431, -0.09492, 0.09057), (-0.09492, 0.4431, 0.09057), (1.153, -0.09492, 1.241), (-0.09492, -1.153, 1.241), (-1.153, 0.09492, 1.241), (0.09492, 1.153, 1.241), (1.153, 0.09492, 1.241), (0.09492, -1.153, 1.241), (-1.153, -0.09492, 1.241), (-0.09492, 1.153, 1.241), (1.176, -0.09492, 0.5749), (-0.09492, -1.176, 0.5749), (-1.176, 0.09492, 0.5749), (0.09492, 1.176, 0.5749), (1.176, 0.09492, 0.5749), (0.09492, -1.176, 0.5749), (-1.176, -0.09492, 0.5749), (-0.09492, 1.176, 0.5749), (0.6762, 0.09492, 3.541), (0.09492, -0.6762, 3.541), (-0.6762, -0.09492, 3.541), (-0.09492, 0.6762, 3.541), (0.6762, -0.09492, 3.541), (-0.09492, -0.6762, 3.541), (-0.6762, 0.09492, 3.541), (0.09492, 0.6762, 3.541), (0.4596, -0.09492, 3.752), (-0.09492, -0.4596, 3.752), (-0.4596, 0.09492, 3.752), (0.09492, 0.4596, 3.752), (0.4596, 0.09492, 3.752), (0.09492, -0.4596, 3.752), (-0.4596, -0.09492, 3.752), (-0.09492, 0.4596, 3.752), (1.109, 0.09492, 1.453), (0.09492, -1.109, 1.453), (-1.109, -0.09492, 1.453), (-0.09492, 1.109, 1.453), (1.109, -0.09492, 1.453), (-0.09492, -1.109, 1.453), (-1.109, 0.09492, 1.453), (0.09492, 1.109, 1.453), (0.9455, -0.09492, 1.028), (-0.09492, -0.9455, 1.028), (-0.9455, 0.09492, 1.028), (0.09492, 0.9455, 1.028), (0.9455, 0.09492, 1.028), (0.09492, -0.9455, 1.028), (-0.9455, -0.09492, 1.028), (-0.09492, 0.9455, 1.028), (0.6572, -0.0445, 0.2977), (-0.0445, -0.6572, 0.2977), (-0.6572, 0.0445, 0.2977), (0.0445, 0.6572, 0.2977), (0.6572, 0.0445, 0.2977), (0.0445, -0.6572, 0.2977), (-0.6572, -0.0445, 0.2977), (-0.0445, 0.6572, 0.2977), (1.11, 0.0445, 0.9122), (0.0445, -1.11, 0.9122), (-1.11, -0.0445, 0.9122), (-0.0445, 1.11, 0.9122), (1.11, -0.0445, 0.9122), (-0.0445, -1.11, 0.9122), (-1.11, 0.0445, 0.9122), (0.0445, 1.11, 0.9122), (0.9747, -0.0445, 1.166), (-0.0445, -0.9747, 1.166), (-0.9747, 0.0445, 1.166), (0.0445, 0.9747, 1.166), (0.9747, 0.0445, 1.166), (0.0445, -0.9747, 1.166), (-0.9747, -0.0445, 1.166), (-0.0445, 0.9747, 1.166), (1.083, 0.1206, 0.5203), (0.1206, -1.083, 0.5203), (-1.083, -0.1206, 0.5203), (-0.1206, 1.083, 0.5203), (1.083, -0.1206, 0.5203), (-0.1206, -1.083, 0.5203), (-1.083, 0.1206, 0.5203), (0.1206, 1.083, 0.5203), (0.8619, -0.1206, 0.5203), (-0.1206, -0.8619, 0.5203), (-0.8619, 0.1206, 0.5203), (0.1206, 0.8619, 0.5203), (0.8619, 0.1206, 0.5203), (0.1206, -0.8619, 0.5203), (-0.8619, -0.1206, 0.5203), (-0.1206, 0.8619, 0.5203), (1.083, 0.1206, 0.7419), (0.1206, -1.083, 0.7419), (-1.083, -0.1206, 0.7419), (-0.1206, 1.083, 0.7419), (1.083, -0.1206, 0.7419), (-0.1206, -1.083, 0.7419), (-1.083, 0.1206, 0.7419), (0.1206, 1.083, 0.7419), (0.8619, -0.1206, 0.7419), (-0.1206, -0.8619, 0.7419), (-0.8619, 0.1206, 0.7419), (0.1206, 0.8619, 0.7419), (0.8619, 0.1206, 0.7419), (0.1206, -0.8619, 0.7419), (-0.8619, -0.1206, 0.7419), (-0.1206, 0.8619, 0.7419), (0.9873, 0.1444, 0.6325), (0.1444, -0.9873, 0.6325), (-0.9873, -0.1444, 0.6325), (-0.1444, 0.9873, 0.6325), (1.045, 0.1444, 0.6325), (0.1444, -1.045, 0.6325), (-1.045, -0.1444, 0.6325), (-0.1444, 1.045, 0.6325), (0.9873, 0.1138, 0.7232), (0.1138, -0.9873, 0.7232), (-0.9873, -0.1138, 0.7232), (-0.1138, 0.9873, 0.7232), (1.045, 0.1138, 0.7232), (0.1138, -1.045, 0.7232), (-1.045, -0.1138, 0.7232), (-0.1138, 1.045, 0.7232), (1.045, 0.07647, 0.6659), (0.07647, -1.045, 0.6659), (-1.045, -0.07647, 0.6659), (-0.07647, 1.045, 0.6659), (0.9873, 0.07647, 0.6659), (0.07647, -0.9873, 0.6659), (-0.9873, -0.07647, 0.6659), (-0.07647, 0.9873, 0.6659), (0.9873, 0.1003, 0.5326), (0.1003, -0.9873, 0.5326), (-0.9873, -0.1003, 0.5326), (-0.1003, 0.9873, 0.5326), (1.045, 0.1003, 0.5326), (0.1003, -1.045, 0.5326), (-1.045, -0.1003, 0.5326), (-0.1003, 1.045, 0.5326), (1.045, 0.143, 0.5824), (0.143, -1.045, 0.5824), (-1.045, -0.143, 0.5824), (-0.143, 1.045, 0.5824), (0.9873, 0.143, 0.5824), (0.143, -0.9873, 0.5824), (-0.9873, -0.143, 0.5824), (-0.143, 0.9873, 0.5824), (0.9073, 0.143, 0.5824), (0.143, -0.9073, 0.5824), (-0.9073, -0.143, 0.5824), (-0.143, 0.9073, 0.5824), (0.9648, 0.143, 0.5824), (0.143, -0.9648, 0.5824), (-0.9648, -0.143, 0.5824), (-0.143, 0.9648, 0.5824), (0.9648, 0.1003, 0.5326), (0.1003, -0.9648, 0.5326), (-0.9648, -0.1003, 0.5326), (-0.1003, 0.9648, 0.5326), (0.9073, 0.1003, 0.5326), (0.1003, -0.9073, 0.5326), (-0.9073, -0.1003, 0.5326), (-0.1003, 0.9073, 0.5326), (0.9073, 0.07647, 0.6659), (0.07647, -0.9073, 0.6659), (-0.9073, -0.07647, 0.6659), (-0.07647, 0.9073, 0.6659), (0.9648, 0.07647, 0.6659), (0.07647, -0.9648, 0.6659), (-0.9648, -0.07647, 0.6659), (-0.07647, 0.9648, 0.6659), (0.9648, 0.1138, 0.7232), (0.1138, -0.9648, 0.7232), (-0.9648, -0.1138, 0.7232), (-0.1138, 0.9648, 0.7232), (0.9073, 0.1138, 0.7232), (0.1138, -0.9073, 0.7232), (-0.9073, -0.1138, 0.7232), (-0.1138, 0.9073, 0.7232), (0.9648, 0.1444, 0.6325), (0.1444, -0.9648, 0.6325), (-0.9648, -0.1444, 0.6325), (-0.1444, 0.9648, 0.6325), (0.9073, 0.1444, 0.6325), (0.1444, -0.9073, 0.6325), (-0.9073, -0.1444, 0.6325), (-0.1444, 0.9073, 0.6325), (0.9073, -0.1444, 0.6325), (-0.1444, -0.9073, 0.6325), (-0.9073, 0.1444, 0.6325), (0.1444, 0.9073, 0.6325), (0.9648, -0.1444, 0.6325), (-0.1444, -0.9648, 0.6325), (-0.9648, 0.1444, 0.6325), (0.1444, 0.9648, 0.6325), (0.9073, -0.1138, 0.7232), (-0.1138, -0.9073, 0.7232), (-0.9073, 0.1138, 0.7232), (0.1138, 0.9073, 0.7232), (0.9648, -0.1138, 0.7232), (-0.1138, -0.9648, 0.7232), (-0.9648, 0.1138, 0.7232), (0.1138, 0.9648, 0.7232), (0.9648, -0.07647, 0.6659), (-0.07647, -0.9648, 0.6659), (-0.9648, 0.07647, 0.6659), (0.07647, 0.9648, 0.6659), (0.9073, -0.07647, 0.6659), (-0.07647, -0.9073, 0.6659), (-0.9073, 0.07647, 0.6659), (0.07647, 0.9073, 0.6659), (0.9073, -0.1003, 0.5326), (-0.1003, -0.9073, 0.5326), (-0.9073, 0.1003, 0.5326), (0.1003, 0.9073, 0.5326), (0.9648, -0.1003, 0.5326), (-0.1003, -0.9648, 0.5326), (-0.9648, 0.1003, 0.5326), (0.1003, 0.9648, 0.5326), (0.9648, -0.143, 0.5824), (-0.143, -0.9648, 0.5824), (-0.9648, 0.143, 0.5824), (0.143, 0.9648, 0.5824), (0.9073, -0.143, 0.5824), (-0.143, -0.9073, 0.5824), (-0.9073, 0.143, 0.5824), (0.143, 0.9073, 0.5824), (0.9873, -0.143, 0.5824), (-0.143, -0.9873, 0.5824), (-0.9873, 0.143, 0.5824), (0.143, 0.9873, 0.5824), (1.045, -0.143, 0.5824), (-0.143, -1.045, 0.5824), (-1.045, 0.143, 0.5824), (0.143, 1.045, 0.5824), (1.045, -0.1003, 0.5326), (-0.1003, -1.045, 0.5326), (-1.045, 0.1003, 0.5326), (0.1003, 1.045, 0.5326), (0.9873, -0.1003, 0.5326), (-0.1003, -0.9873, 0.5326), (-0.9873, 0.1003, 0.5326), (0.1003, 0.9873, 0.5326), (0.9873, -0.07647, 0.6659), (-0.07647, -0.9873, 0.6659), (-0.9873, 0.07647, 0.6659), (0.07647, 0.9873, 0.6659), (1.045, -0.07647, 0.6659), (-0.07647, -1.045, 0.6659), (-1.045, 0.07647, 0.6659), (0.07647, 1.045, 0.6659), (1.045, -0.1138, 0.7232), (-0.1138, -1.045, 0.7232), (-1.045, 0.1138, 0.7232), (0.1138, 1.045, 0.7232), (0.9873, -0.1138, 0.7232), (-0.1138, -0.9873, 0.7232), (-0.9873, 0.1138, 0.7232), (0.1138, 0.9873, 0.7232), (1.045, -0.1444, 0.6325), (-0.1444, -1.045, 0.6325), (-1.045, 0.1444, 0.6325), (0.1444, 1.045, 0.6325), (0.9873, -0.1444, 0.6325), (-0.1444, -0.9873, 0.6325), (-0.9873, 0.1444, 0.6325), (0.1444, 0.9873, 0.6325)], [], [(0, 4, 8, 12), (1, 5, 9, 13), (2, 6, 10, 14), (3, 7, 11, 15), (16, 28, 24, 20), (17, 29, 25, 21), (18, 30, 26, 22), (19, 31, 27, 23), (4, 20, 24, 8), (5, 21, 25, 9), (6, 22, 26, 10), (7, 23, 27, 11), (8, 24, 28, 12), (9, 25, 29, 13), (10, 26, 30, 14), (11, 27, 31, 15), (16, 0, 12, 28), (17, 1, 13, 29), (18, 2, 14, 30), (19, 3, 15, 31), (0, 16, 36, 44), (1, 17, 37, 45), (2, 18, 38, 46), (3, 19, 39, 47), (20, 4, 40, 32), (21, 5, 41, 33), (22, 6, 42, 34), (23, 7, 43, 35), (4, 0, 44, 40), (5, 1, 45, 41), (6, 2, 46, 42), (7, 3, 47, 43), (44, 36, 32, 40), (45, 37, 33, 41), (46, 38, 34, 42), (47, 39, 35, 43), (60, 56, 52, 48), (61, 57, 53, 49), (62, 58, 54, 50), (63, 59, 55, 51), (36, 64, 68, 32), (37, 65, 69, 33), (38, 66, 70, 34), (39, 67, 71, 35), (64, 48, 52, 68), (65, 49, 53, 69), (66, 50, 54, 70), (67, 51, 55, 71), (32, 68, 72, 20), (33, 69, 73, 21), (34, 70, 74, 22), (35, 71, 75, 23), (68, 52, 56, 72), (69, 53, 57, 73), (70, 54, 58, 74), (71, 55, 59, 75), (16, 76, 64, 36), (17, 77, 65, 37), (18, 78, 66, 38), (19, 79, 67, 39), (76, 60, 48, 64), (77, 61, 49, 65), (78, 62, 50, 66), (79, 63, 51, 67), (20, 72, 76, 16), (21, 73, 77, 17), (22, 74, 78, 18), (23, 75, 79, 19), (72, 56, 60, 76), (73, 57, 61, 77), (74, 58, 62, 78), (75, 59, 63, 79), (80, 84, 100, 96), (81, 85, 101, 97), (82, 86, 102, 98), (83, 87, 103, 99), (80, 96, 92), (81, 97, 93), (82, 98, 94), (83, 99, 95), (84, 88, 100), (85, 89, 101), (86, 90, 102), (87, 91, 103), (112, 116, 104, 108), (113, 117, 105, 109), (114, 118, 106, 110), (115, 119, 107, 111), (120, 132, 128, 124), (121, 133, 129, 125), (122, 134, 130, 126), (123, 135, 131, 127), (104, 120, 124, 108), (105, 121, 125, 109), (106, 122, 126, 110), (107, 123, 127, 111), (108, 124, 128, 112), (109, 125, 129, 113), (110, 126, 130, 114), (111, 127, 131, 115), (112, 128, 132, 116), (113, 129, 133, 117), (114, 130, 134, 118), (115, 131, 135, 119), (116, 132, 120, 104), (117, 133, 121, 105), (118, 134, 122, 106), (119, 135, 123, 107), (144, 156, 152, 148), (145, 157, 153, 149), (146, 158, 154, 150), (147, 159, 155, 151), (136, 144, 148, 140), (137, 145, 149, 141), (138, 146, 150, 142), (139, 147, 151, 143), (136, 140, 168, 172), (137, 141, 169, 173), (138, 142, 170, 174), (139, 143, 171, 175), (164, 160, 172, 168), (165, 161, 173, 169), (166, 162, 174, 170), (167, 163, 175, 171), (140, 164, 168), (141, 165, 169), (142, 166, 170), (143, 167, 171), (136, 172, 160), (137, 173, 161), (138, 174, 162), (139, 175, 163), (140, 148, 152, 164), (141, 149, 153, 165), (142, 150, 154, 166), (143, 151, 155, 167), (136, 160, 156, 144), (137, 161, 157, 145), (138, 162, 158, 146), (139, 163, 159, 147), (212, 188, 192, 204), (213, 189, 193, 205), (214, 190, 194, 206), (215, 191, 195, 207), (208, 200, 196, 184), (209, 201, 197, 185), (210, 202, 198, 186), (211, 203, 199, 187), (212, 176, 188), (213, 177, 189), (214, 178, 190), (215, 179, 191), (208, 184, 180), (209, 185, 181), (210, 186, 182), (211, 187, 183), (184, 188, 176, 180), (185, 189, 177, 181), (186, 190, 178, 182), (187, 191, 179, 183), (212, 208, 180, 176), (213, 209, 181, 177), (214, 210, 182, 178), (215, 211, 183, 179), (212, 204, 200, 208), (213, 205, 201, 209), (214, 206, 202, 210), (215, 207, 203, 211), (204, 192, 196, 200), (205, 193, 197, 201), (206, 194, 198, 202), (207, 195, 199, 203), (224, 228, 232, 236), (225, 229, 233, 237), (226, 230, 234, 238), (227, 231, 235, 239), (216, 220, 228, 224), (217, 221, 229, 225), (218, 222, 230, 226), (219, 223, 231, 227), (216, 252, 248, 220), (217, 253, 249, 221), (218, 254, 250, 222), (219, 255, 251, 223), (244, 248, 252, 240), (245, 249, 253, 241), (246, 250, 254, 242), (247, 251, 255, 243), (220, 248, 244), (221, 249, 245), (222, 250, 246), (223, 251, 247), (216, 240, 252), (217, 241, 253), (218, 242, 254), (219, 243, 255), (220, 244, 232, 228), (221, 245, 233, 229), (222, 246, 234, 230), (223, 247, 235, 231), (216, 224, 236, 240), (217, 225, 237, 241), (218, 226, 238, 242), (219, 227, 239, 243), (292, 284, 272, 268), (293, 285, 273, 269), (294, 286, 274, 270), (295, 287, 275, 271), (288, 264, 276, 280), (289, 265, 277, 281), (290, 266, 278, 282), (291, 267, 279, 283), (292, 268, 256), (293, 269, 257), (294, 270, 258), (295, 271, 259), (288, 260, 264), (289, 261, 265), (290, 262, 266), (291, 263, 267), (264, 260, 256, 268), (265, 261, 257, 269), (266, 262, 258, 270), (267, 263, 259, 271), (292, 256, 260, 288), (293, 257, 261, 289), (294, 258, 262, 290), (295, 259, 263, 291), (292, 288, 280, 284), (293, 289, 281, 285), (294, 290, 282, 286), (295, 291, 283, 287), (284, 280, 276, 272), (285, 281, 277, 273), (286, 282, 278, 274), (287, 283, 279, 275)])
me_cube.polygons.foreach_set('use_smooth', [1, 1, 1, 1, 1, 1, 1, 1, 1, 1, 1, 1, 1, 1, 1, 1, 1, 1, 1, 1, 1, 1, 1, 1, 1, 1, 1, 1, 1, 1, 1, 1, 1, 1, 1, 1, 1, 1, 1, 1, 1, 1, 1, 1, 1, 1, 1, 1, 1, 1, 1, 1, 1, 1, 1, 1, 1, 1, 1, 1, 1, 1, 1, 1, 1, 1, 1, 1, 1, 1, 1, 1, 0, 0, 0, 0, 0, 0, 0, 0, 0, 0, 0, 0, 0, 0, 0, 0, 0, 0, 0, 0, 0, 0, 0, 0, 0, 0, 0, 0, 0, 0, 0, 0, 0, 0, 0, 0, 0, 0, 0, 0, 0, 0, 0, 0, 0, 0, 0, 0, 0, 0, 0, 0, 0, 0, 0, 0, 0, 0, 0, 0, 0, 0, 0, 0, 0, 0, 0, 0, 0, 0, 0, 0, 0, 0, 0, 0, 0, 0, 0, 0, 0, 0, 0, 0, 0, 0, 0, 0, 0, 0, 0, 0, 0, 0, 0, 0, 0, 0, 0, 0, 0, 0, 0, 0, 0, 0, 0, 0, 0, 0, 0, 0, 0, 0, 0, 0, 0, 0, 0, 0, 0, 0, 0, 0, 0, 0, 0, 0, 0, 0, 0, 0, 0, 0, 0, 0, 0, 0, 0, 0, 0, 0, 0, 0, 0, 0, 0, 0, 0, 0, 0, 0, 0, 0, 0, 0, 0, 0, 0, 0, 0, 0, 0, 0])
_k = set([(48, 52), (49, 53), (50, 54), (51, 55)])
me_cube.attributes.new('sharp_edge', 'BOOLEAN', 'EDGE').data.foreach_set('value', [ (min(e.vertices), max(e.vertices)) in _k for e in me_cube.edges])
me_cube.materials.append(mat_material)
me_cube.use_remesh_preserve_volume = False
me_cube.use_remesh_preserve_attributes = False
me_cube.use_mirror_vertex_groups = False
me_cube.update()

# ---- objects
ob_base = bpy.data.objects.new('Base', me_cube_002)
ob_outer_ring = bpy.data.objects.new('Outer ring', me_cylinder)
ob_inner_ring = bpy.data.objects.new('Inner ring', me_cylinder_001)
ob_high = bpy.data.objects.new('High', me_cube)
ob_camera = bpy.data.objects.new('Camera', cam_camera)

# ---- transforms, parenting, visibility, modifiers, constraints
ob_base.location = (0.0, 0.0, 0.0)
ob_base.lineart.crease_threshold = 0.0
_m = ob_base.modifiers.new('EdgeSplit', 'EDGE_SPLIT')
ob_outer_ring.parent = ob_base
ob_outer_ring.location = (0.0, 0.0, 1.2)
ob_outer_ring.lineart.crease_threshold = 0.0
_m = ob_outer_ring.modifiers.new('EdgeSplit', 'EDGE_SPLIT')
ob_inner_ring.parent = ob_outer_ring
ob_inner_ring.matrix_parent_inverse = Matrix(((1.0, 0.0, 0.0, -0.0), (0.0, 1.0, 0.0, -0.0), (0.0, 0.0, 1.0, -1.2), (0.0, 0.0, 0.0, 1.0)))
ob_inner_ring.location = (0.0, 0.0, 1.2)
ob_inner_ring.lineart.crease_threshold = 0.0
_m = ob_inner_ring.modifiers.new('EdgeSplit', 'EDGE_SPLIT')
ob_high.parent = ob_base
ob_high.location = (0.0, 0.0, 0.0)
ob_high.lock_rotations_4d = False
ob_high.empty_display_type = 'ARROWS'
ob_high.lineart.crease_threshold = 0.0
_m = ob_high.modifiers.new('EdgeSplit', 'EDGE_SPLIT')
_m.split_angle = 0.7679
ob_camera.location = (7.497, -7.066, 5.048)
ob_camera.rotation_euler = (1.109, 0.01082, 0.8149)
ob_camera.lock_rotations_4d = False
ob_camera.empty_display_type = 'ARROWS'
ob_camera.color = (0.0, 0.0, 0.0, 0.0)
ob_camera.display_type = 'WIRE'
ob_camera.lineart.crease_threshold = 0.0

# ---- collection membership
col_collection_1.objects.link(ob_base)
col_collection_1.objects.link(ob_outer_ring)
col_collection_1.objects.link(ob_inner_ring)
col_collection_1.objects.link(ob_high)
col_collection_1.objects.link(ob_camera)

# ---- scene / render settings (as saved in the file)
scene.camera = ob_camera
scene.frame_start = 1; scene.frame_end = 250; scene.frame_set(1)
scene.render.engine = 'BLENDER_EEVEE_NEXT'
scene.render.image_settings.color_mode = 'RGB'
scene.render.image_settings.compression = 90
scene.render.resolution_x = 1760
scene.render.resolution_y = 2000
scene.render.dither_intensity = 0.0
scene.render.bake_margin = 2
scene.render.bake_bias = 0.0
scene.cycles.use_denoising = False
scene.cycles.samples = 10
scene.cycles.sampling_pattern = 'TABULATED_SOBOL'
scene.cycles.light_sampling_threshold = 0.0
scene.cycles.use_adaptive_sampling = False
scene.cycles.use_light_tree = False
scene.cycles.blur_glossy = 0.0
scene.cycles.volume_bounces = 1
scene.cycles.pixel_filter_type = 'GAUSSIAN'
scene.cycles.sample_clamp_indirect = 0.0
scene.view_settings.view_transform = 'Standard'
bpy.context.view_layer.update()

# ---- added for rendering (the .blend has no usable light): sun
light_auto_sun = bpy.data.lights.new('AutoSun', 'SUN')
light_auto_sun.energy = 3.0
light_auto_sun.angle = 0.0523599
ob_auto_sun = bpy.data.objects.new('AutoSun', light_auto_sun)
scene.collection.objects.link(ob_auto_sun)
ob_auto_sun.rotation_euler = (0.872665, 0.174533, 0.523599)
bpy.context.view_layer.update()
